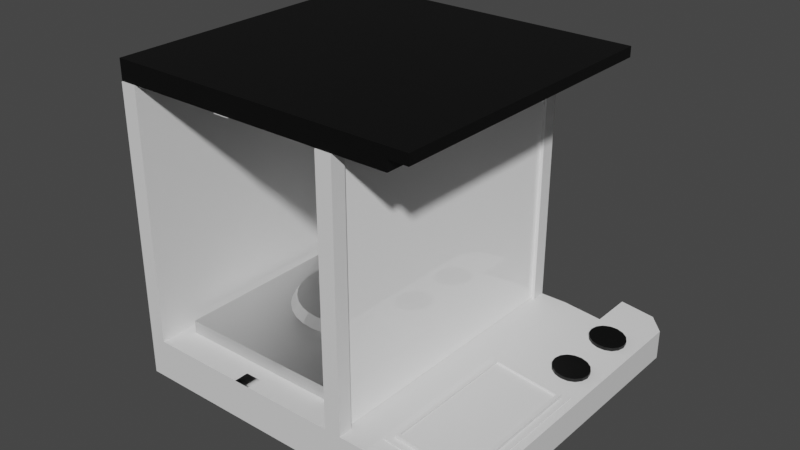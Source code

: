 # Source: Weighing_Scale_1_.blend  (saved by Blender 4.0.36; exported with 4.5.12 LTS)
import bpy
from mathutils import Matrix  # noqa: F401  (used for matrix-valued properties, if any)

bpy.ops.wm.read_factory_settings(use_empty=True)
scene = bpy.context.scene
scene.name = 'Scene'

# ---- materials (node trees are filled in below, after node groups)
mat_main_body = bpy.data.materials.new('Main_body')
mat_main_body.roughness = 0.5
mat_roof = bpy.data.materials.new('Roof')
mat_roof.diffuse_color = (0.0, 0.0, 0.0, 1.0)
mat_roof.roughness = 0.5
mat_metal = bpy.data.materials.new('Metal')
mat_metal.roughness = 0.4679
mat_metal.metallic = 1.0
mat_glass = bpy.data.materials.new('Glass')
mat_glass.diffuse_color = (1.0, 1.0, 1.0, 1.0)
mat_glass.roughness = 0.0
mat_base = bpy.data.materials.new('Base')
mat_base.diffuse_color = (0.4798, 0.4798, 0.4798, 1.0)
mat_base.roughness = 0.5
mat_display = bpy.data.materials.new('Display')
mat_display.diffuse_color = (0.05861, 0.1522, 0.1573, 1.0)
mat_display.roughness = 0.5
mat_buttons = bpy.data.materials.new('Buttons')
mat_buttons.diffuse_color = (0.02068, 0.02339, 0.1924, 1.0)
mat_buttons.roughness = 0.4083

# ---- material node trees
mat_main_body.use_nodes = True; mat_main_body.node_tree.nodes.clear()
_N = mat_main_body.node_tree.nodes; _L = mat_main_body.node_tree.links
n0 = _N.new('ShaderNodeBsdfPrincipled'); n0.name = 'Principled BSDF'; n0.location = (10, 300)
n0.distribution = 'GGX'
n0.subsurface_method = 'RANDOM_WALK_SKIN'
n0.inputs[3].default_value = 1.45
n0.inputs[27].default_value = (0.0, 0.0, 0.0, 1.0)
n0.inputs[28].default_value = 1.0
n1 = _N.new('ShaderNodeOutputMaterial'); n1.name = 'Material Output'; n1.location = (300, 300)
n2 = _N.new('ShaderNodeNormalMap'); n2.name = 'Normal Map'; n2.location = (-300, -300)
n2.label = 'Normal/Map'
n2.inputs[0].default_value = 0.0
_L.new(n0.outputs[0], n1.inputs[0])
_L.new(n2.outputs[0], n0.inputs[5])
n1.is_active_output = True
mat_roof.use_nodes = True; mat_roof.node_tree.nodes.clear()
_N = mat_roof.node_tree.nodes; _L = mat_roof.node_tree.links
n0 = _N.new('ShaderNodeBsdfPrincipled'); n0.name = 'Principled BSDF'; n0.location = (10, 300)
n0.distribution = 'GGX'
n0.subsurface_method = 'RANDOM_WALK_SKIN'
n0.inputs[0].default_value = (0.0, 0.0, 0.0, 1.0)
n0.inputs[3].default_value = 1.45
n0.inputs[27].default_value = (0.0, 0.0, 0.0, 1.0)
n0.inputs[28].default_value = 1.0
n1 = _N.new('ShaderNodeOutputMaterial'); n1.name = 'Material Output'; n1.location = (300, 300)
n2 = _N.new('ShaderNodeNormalMap'); n2.name = 'Normal Map'; n2.location = (-300, -300)
n2.label = 'Normal/Map'
n2.inputs[0].default_value = 0.0
_L.new(n0.outputs[0], n1.inputs[0])
_L.new(n2.outputs[0], n0.inputs[5])
n1.is_active_output = True
mat_metal.use_nodes = True; mat_metal.node_tree.nodes.clear()
_N = mat_metal.node_tree.nodes; _L = mat_metal.node_tree.links
n0 = _N.new('ShaderNodeBsdfPrincipled'); n0.name = 'Principled BSDF'; n0.location = (10, 300)
n0.distribution = 'GGX'
n0.subsurface_method = 'RANDOM_WALK_SKIN'
n0.inputs[1].default_value = 1.0
n0.inputs[2].default_value = 0.4679
n0.inputs[3].default_value = 1.45
n0.inputs[27].default_value = (0.0, 0.0, 0.0, 1.0)
n0.inputs[28].default_value = 1.0
n1 = _N.new('ShaderNodeOutputMaterial'); n1.name = 'Material Output'; n1.location = (300, 300)
n2 = _N.new('ShaderNodeNormalMap'); n2.name = 'Normal Map'; n2.location = (-300, -300)
n2.label = 'Normal/Map'
n2.inputs[0].default_value = 0.0
_L.new(n0.outputs[0], n1.inputs[0])
_L.new(n2.outputs[0], n0.inputs[5])
n1.is_active_output = True
mat_glass.use_nodes = True; mat_glass.node_tree.nodes.clear()
_N = mat_glass.node_tree.nodes; _L = mat_glass.node_tree.links
n0 = _N.new('ShaderNodeBsdfPrincipled'); n0.name = 'Principled BSDF'; n0.location = (10, 300)
n0.distribution = 'GGX'
n0.subsurface_method = 'RANDOM_WALK_SKIN'
n0.inputs[0].default_value = (1.0, 1.0, 1.0, 1.0)
n0.inputs[2].default_value = 0.0
n0.inputs[3].default_value = 1.45
n0.inputs[27].default_value = (0.0, 0.0, 0.0, 1.0)
n0.inputs[28].default_value = 1.0
n1 = _N.new('ShaderNodeOutputMaterial'); n1.name = 'Material Output'; n1.location = (300, 300)
n2 = _N.new('ShaderNodeNormalMap'); n2.name = 'Normal Map'; n2.location = (-300, -300)
n2.label = 'Normal/Map'
n2.inputs[0].default_value = 0.0
_L.new(n0.outputs[0], n1.inputs[0])
_L.new(n2.outputs[0], n0.inputs[5])
n1.is_active_output = True
mat_base.use_nodes = True; mat_base.node_tree.nodes.clear()
_N = mat_base.node_tree.nodes; _L = mat_base.node_tree.links
n0 = _N.new('ShaderNodeBsdfPrincipled'); n0.name = 'Principled BSDF'; n0.location = (10, 300)
n0.distribution = 'GGX'
n0.subsurface_method = 'RANDOM_WALK_SKIN'
n0.inputs[0].default_value = (0.4798, 0.4798, 0.4798, 1.0)
n0.inputs[3].default_value = 1.45
n0.inputs[27].default_value = (0.0, 0.0, 0.0, 1.0)
n0.inputs[28].default_value = 1.0
n1 = _N.new('ShaderNodeOutputMaterial'); n1.name = 'Material Output'; n1.location = (300, 300)
n2 = _N.new('ShaderNodeNormalMap'); n2.name = 'Normal Map'; n2.location = (-300, -300)
n2.label = 'Normal/Map'
n2.inputs[0].default_value = 0.0
_L.new(n0.outputs[0], n1.inputs[0])
_L.new(n2.outputs[0], n0.inputs[5])
n1.is_active_output = True
mat_display.use_nodes = True; mat_display.node_tree.nodes.clear()
_N = mat_display.node_tree.nodes; _L = mat_display.node_tree.links
n0 = _N.new('ShaderNodeBsdfPrincipled'); n0.name = 'Principled BSDF'; n0.location = (10, 300)
n0.distribution = 'GGX'
n0.subsurface_method = 'RANDOM_WALK_SKIN'
n0.inputs[0].default_value = (0.05861, 0.1522, 0.1573, 1.0)
n0.inputs[3].default_value = 1.45
n0.inputs[27].default_value = (0.0, 0.0, 0.0, 1.0)
n0.inputs[28].default_value = 1.0
n1 = _N.new('ShaderNodeOutputMaterial'); n1.name = 'Material Output'; n1.location = (300, 300)
n2 = _N.new('ShaderNodeNormalMap'); n2.name = 'Normal Map'; n2.location = (-300, -300)
n2.label = 'Normal/Map'
n2.inputs[0].default_value = 0.0
_L.new(n0.outputs[0], n1.inputs[0])
_L.new(n2.outputs[0], n0.inputs[5])
n1.is_active_output = True
mat_buttons.use_nodes = True; mat_buttons.node_tree.nodes.clear()
_N = mat_buttons.node_tree.nodes; _L = mat_buttons.node_tree.links
n0 = _N.new('ShaderNodeBsdfPrincipled'); n0.name = 'Principled BSDF'; n0.location = (10, 300)
n0.distribution = 'GGX'
n0.subsurface_method = 'RANDOM_WALK_SKIN'
n0.inputs[0].default_value = (0.02068, 0.02339, 0.1924, 1.0)
n0.inputs[2].default_value = 0.4083
n0.inputs[3].default_value = 1.45
n0.inputs[27].default_value = (0.0, 0.0, 0.0, 1.0)
n0.inputs[28].default_value = 1.0
n1 = _N.new('ShaderNodeOutputMaterial'); n1.name = 'Material Output'; n1.location = (300, 300)
n2 = _N.new('ShaderNodeNormalMap'); n2.name = 'Normal Map'; n2.location = (-300, -300)
n2.label = 'Normal/Map'
n2.inputs[0].default_value = 0.0
_L.new(n0.outputs[0], n1.inputs[0])
_L.new(n2.outputs[0], n0.inputs[5])
n1.is_active_output = True

# ---- world
world_world = bpy.data.worlds.new('World'); scene.world = world_world
world_world.use_nodes = True; world_world.node_tree.nodes.clear()
_N = world_world.node_tree.nodes; _L = world_world.node_tree.links
n0 = _N.new('ShaderNodeOutputWorld'); n0.name = 'World Output'; n0.location = (300, 300)
n1 = _N.new('ShaderNodeBackground'); n1.name = 'Background'; n1.location = (10, 300)
n1.inputs[0].default_value = (0.05088, 0.05088, 0.05088, 1.0)
_L.new(n1.outputs[0], n0.inputs[0])
n0.is_active_output = True
world_world.color = (0.05088, 0.05088, 0.05088)
world_world.use_sun_shadow = False
world_world.sun_shadow_jitter_overblur = 0.0

# ---- meshes
me_plane = bpy.data.meshes.new('Plane')
me_plane.from_pydata([(-77.24, 0.0, 100.0), (100.0, 0.0, 100.0), (-77.24, 0.0, -100.0), (100.0, 0.0, -100.0), (-77.24, 26.67, 100.0), (100.0, 26.67, 100.0), (-77.24, 26.67, -100.0), (100.0, 26.67, -100.0), (160.5, 0.0, 100.0), (160.5, 0.0, -100.0), (160.5, 19.91, 100.0), (160.5, 19.91, -100.0), (126.4, 0.0, 100.0), (126.4, 24.08, 100.0), (126.4, 24.08, -100.0), (126.4, 0.0, -100.0), (126.4, 0.0, 128.8), (126.4, 0.0, -128.8), (126.4, 24.08, 128.8), (126.4, 24.08, -128.8), (160.5, 19.91, -117.8), (149.4, 21.26, -128.8), (149.4, 0.0, -128.8), (160.5, -7.105e-13, -117.8), (160.5, 0.0, 117.8), (149.4, 0.0, 128.8), (149.4, 21.26, 128.8), (160.5, 19.91, 117.8), (-66.2, 0.0, 100.0), (-66.2, 0.0, -100.0), (-66.2, 26.67, 100.0), (-66.2, 26.67, -100.0), (-77.24, 194.6, -100.0), (-77.24, 194.6, 100.0), (-66.2, 194.6, -100.0), (-66.2, 194.6, 100.0), (-1.298, 0.0, 100.0), (9.538, 0.0, 100.0), (-1.298, 26.67, 100.0), (9.538, 26.67, 100.0), (9.538, 0.0, -100.0), (-1.298, 0.0, -100.0), (9.538, 26.67, -100.0), (-1.298, 26.67, -100.0), (71.12, 0.0, 100.0), (81.95, 0.0, 100.0), (71.12, 26.67, 100.0), (81.95, 26.67, 100.0), (81.95, 0.0, -100.0), (71.12, 0.0, -100.0), (81.95, 26.67, -100.0), (71.12, 26.67, -100.0), (-77.24, 0.0, -90.38), (-77.24, 0.0, 90.38), (100.0, 0.0, 90.38), (100.0, 0.0, -90.38), (-77.24, 26.67, -90.38), (-77.24, 26.67, 90.38), (100.0, 26.67, 90.38), (100.0, 26.67, -90.38), (160.5, 0.0, 90.38), (160.5, 0.0, -90.38), (160.5, 19.91, 90.38), (160.5, 19.91, -90.38), (126.4, 0.0, -90.38), (126.4, 0.0, 90.38), (126.4, 24.08, 90.38), (126.4, 24.08, -90.38), (-66.2, 26.67, 90.38), (-66.2, 26.67, -90.38), (-66.2, 0.0, -90.38), (-66.2, 0.0, 90.38), (-77.24, 194.6, -90.38), (-77.24, 194.6, 90.38), (-66.2, 194.6, 90.38), (-66.2, 194.6, -90.38), (-1.298, 26.67, 90.38), (-1.298, 26.67, -90.38), (9.538, 26.67, 90.38), (9.538, 26.67, -90.38), (-1.298, 0.0, -90.38), (-1.298, 0.0, 90.38), (9.538, 0.0, -90.38), (9.538, 0.0, 90.38), (71.12, 26.67, 90.38), (71.12, 26.67, -90.38), (81.95, 26.67, 90.38), (81.95, 26.67, -90.38), (71.12, 0.0, -90.38), (71.12, 0.0, 90.38), (81.95, 0.0, -90.38), (81.95, 0.0, 90.38), (-1.298, 194.6, 100.0), (9.538, 194.6, 100.0), (71.12, 194.6, 100.0), (81.95, 194.6, 100.0), (81.95, 194.6, -100.0), (71.12, 194.6, -100.0), (71.12, 194.6, -90.38), (81.95, 194.6, -90.38), (-1.298, 194.6, 90.38), (9.538, 194.6, 90.38), (71.12, 194.6, 90.38), (81.95, 194.6, 90.38), (-77.33, 194.9, 99.56), (-77.33, 194.9, -99.93), (-77.33, 208.3, 99.56), (129.8, 208.3, 99.56), (-77.33, 208.3, -99.93), (129.8, 208.3, -99.93), (-77.33, 201.6, -99.93), (129.8, 201.6, -99.93), (129.8, 201.6, 99.56), (-77.33, 201.6, 99.56), (116.9, 194.9, 99.56), (116.9, 194.9, -99.93), (116.9, 201.6, -99.93), (116.9, 201.6, 99.56), (-58.84, 26.68, 80.17), (70.66, 26.68, 80.17), (-58.84, 26.68, -78.81), (70.66, 26.68, -78.81), (-58.84, 35.49, 80.17), (70.66, 35.49, 80.17), (-58.84, 35.49, -78.81), (70.66, 35.49, -78.81), (8.982, 40.07, -41.83), (8.982, 46.41, -37.63), (17.45, 40.07, -41.0), (16.63, 46.41, -36.88), (25.58, 40.07, -38.53), (23.98, 46.41, -34.65), (33.08, 40.07, -34.52), (30.75, 46.41, -31.03), (39.66, 40.07, -29.13), (36.69, 46.41, -26.16), (45.05, 40.07, -22.55), (41.56, 46.41, -20.22), (49.06, 40.07, -15.05), (45.18, 46.41, -13.44), (51.53, 40.07, -6.912), (47.41, 46.41, -6.093), (52.37, 40.07, 1.551), (48.17, 46.41, 1.551), (51.53, 40.07, 10.02), (47.41, 46.41, 9.196), (49.06, 40.07, 18.15), (45.18, 46.41, 16.55), (45.05, 40.07, 25.65), (41.56, 46.41, 23.32), (39.66, 40.07, 32.23), (36.69, 46.41, 29.26), (33.08, 40.07, 37.62), (30.75, 46.41, 34.13), (25.58, 40.07, 41.63), (23.98, 46.41, 37.75), (17.45, 40.07, 44.1), (16.63, 46.41, 39.98), (8.982, 40.07, 44.93), (8.982, 46.41, 40.74), (0.5184, 40.07, 44.1), (1.337, 46.41, 39.98), (-7.62, 40.07, 41.63), (-6.014, 46.41, 37.75), (-15.12, 40.07, 37.62), (-12.79, 46.41, 34.13), (-21.69, 40.07, 32.23), (-18.73, 46.41, 29.26), (-27.09, 40.07, 25.65), (-23.6, 46.41, 23.32), (-31.1, 40.07, 18.15), (-27.22, 46.41, 16.55), (-33.57, 40.07, 10.02), (-29.45, 46.41, 9.196), (-34.4, 40.07, 1.551), (-30.2, 46.41, 1.551), (-33.57, 40.07, -6.912), (-29.45, 46.41, -6.093), (-31.1, 40.07, -15.05), (-27.22, 46.41, -13.44), (-27.09, 40.07, -22.55), (-23.6, 46.41, -20.22), (-21.69, 40.07, -29.13), (-18.73, 46.41, -26.16), (-15.12, 40.07, -34.52), (-12.79, 46.41, -31.03), (-7.62, 40.07, -38.53), (-6.014, 46.41, -34.65), (0.5184, 40.07, -41.0), (1.337, 46.41, -36.88), (8.982, 34.71, -34.75), (8.982, 41.21, -34.75), (16.06, 34.71, -34.05), (16.06, 41.21, -34.05), (22.87, 34.71, -31.98), (22.87, 41.21, -31.98), (29.15, 34.71, -28.63), (29.15, 41.21, -28.63), (34.65, 34.71, -24.11), (34.65, 41.21, -24.11), (39.16, 34.71, -18.61), (39.16, 41.21, -18.61), (42.52, 34.71, -12.34), (42.52, 41.21, -12.34), (44.58, 34.71, -5.53), (44.58, 41.21, -5.53), (45.28, 34.71, 1.551), (45.28, 41.21, 1.551), (44.58, 34.71, 8.633), (44.58, 41.21, 8.633), (42.52, 34.71, 15.44), (42.52, 41.21, 15.44), (39.16, 34.71, 21.72), (39.16, 41.21, 21.72), (34.65, 34.71, 27.22), (34.65, 41.21, 27.22), (29.15, 34.71, 31.73), (29.15, 41.21, 31.73), (22.87, 34.71, 35.09), (22.87, 41.21, 35.09), (16.06, 34.71, 37.15), (16.06, 41.21, 37.15), (8.982, 34.71, 37.85), (8.982, 41.21, 37.85), (1.901, 34.71, 37.15), (1.901, 41.21, 37.15), (-4.908, 34.71, 35.09), (-4.908, 41.21, 35.09), (-11.18, 34.71, 31.73), (-11.18, 41.21, 31.73), (-16.68, 34.71, 27.22), (-16.68, 41.21, 27.22), (-21.2, 34.71, 21.72), (-21.2, 41.21, 21.72), (-24.55, 34.71, 15.44), (-24.55, 41.21, 15.44), (-26.62, 34.71, 8.633), (-26.62, 41.21, 8.633), (-27.32, 34.71, 1.551), (-27.32, 41.21, 1.551), (-26.62, 34.71, -5.53), (-26.62, 41.21, -5.53), (-24.55, 34.71, -12.34), (-24.55, 41.21, -12.34), (-21.2, 34.71, -18.61), (-21.2, 41.21, -18.61), (-16.68, 34.71, -24.11), (-16.68, 41.21, -24.11), (-11.18, 34.71, -28.63), (-11.18, 41.21, -28.63), (-4.908, 34.71, -31.98), (-4.908, 41.21, -31.98), (1.901, 34.71, -34.05), (1.901, 41.21, -34.05), (7.872, 26.92, -94.03), (72.43, 26.92, -94.03), (72.43, 194.6, -94.03), (7.872, 26.92, -97.54), (72.43, 26.92, -97.54), (72.43, 194.6, -97.54), (-65.9, 26.92, -94.03), (-1.344, 26.92, -94.03), (-65.9, 194.6, -94.03), (-65.9, 26.92, -97.54), (-1.344, 26.92, -97.54), (-65.9, 194.6, -97.54), (76.22, 26.92, -91.71), (76.22, 26.92, 93.46), (76.22, 194.6, -91.71), (76.22, 194.6, 93.46), (79.73, 26.92, -91.71), (79.73, 26.92, 93.46), (79.73, 194.6, -91.71), (79.73, 194.6, 93.46), (118.4, 24.55, 45.09), (144.2, 21.66, 45.09), (144.2, 21.66, -42.66), (118.4, 24.55, -42.66), (118.4, 24.55, -8.836), (144.2, 21.66, -8.836), (118.4, 24.55, 37.41), (144.2, 21.66, 37.41), (101.5, 26.41, 85.79), (155.4, 20.26, 85.79), (101.5, 26.41, -18.89), (155.4, 20.26, -18.89), (105.5, 26.97, -14.14), (105.5, 26.97, 81.04), (151.6, 21.72, 81.04), (151.6, 21.72, -14.14), (101.6, 27.42, -18.89), (101.6, 27.42, 85.79), (155.5, 21.27, 85.79), (155.5, 21.27, -18.89), (107.7, 29.16, -11.81), (107.7, 29.16, 78.71), (149.9, 24.34, 78.71), (149.9, 24.34, -11.81), (105.8, 29.38, -14.14), (105.8, 29.38, 81.04), (151.8, 24.13, 81.04), (151.8, 24.13, -14.14), (107.5, 27.68, -11.81), (107.5, 27.68, 78.71), (149.7, 22.86, 78.71), (149.7, 22.86, -11.81), (141.0, 21.98, -53.73), (141.3, 24.46, -53.73), (145.6, 21.51, -52.82), (145.8, 23.99, -52.82), (149.4, 21.11, -50.23), (149.7, 23.6, -50.23), (152.0, 20.85, -46.37), (152.2, 23.33, -46.37), (152.9, 20.75, -41.81), (153.1, 23.24, -41.81), (151.9, 20.85, -37.26), (152.2, 23.33, -37.26), (149.4, 21.11, -33.4), (149.6, 23.59, -33.4), (145.5, 21.5, -30.82), (145.8, 23.98, -30.82), (141.0, 21.97, -29.92), (141.3, 24.45, -29.92), (136.5, 22.43, -30.83), (136.7, 24.91, -30.83), (132.6, 22.83, -33.42), (132.9, 25.31, -33.42), (130.1, 23.09, -37.28), (130.3, 25.57, -37.28), (129.2, 23.19, -41.84), (129.4, 25.67, -41.84), (130.1, 23.1, -46.39), (130.3, 25.58, -46.39), (132.7, 22.83, -50.25), (132.9, 25.32, -50.25), (136.5, 22.44, -52.83), (136.8, 24.92, -52.82), (141.0, 22.2, 100.3), (141.3, 24.23, 100.3), (144.8, 21.82, 101.0), (145.0, 23.85, 101.0), (147.9, 21.49, 103.2), (148.1, 23.53, 103.2), (150.0, 21.28, 106.3), (150.2, 23.31, 106.3), (150.7, 21.2, 110.1), (150.9, 23.23, 110.1), (150.0, 21.27, 113.8), (150.2, 23.31, 113.8), (147.9, 21.49, 116.9), (148.1, 23.52, 116.9), (144.7, 21.81, 119.0), (144.9, 23.84, 119.1), (141.0, 22.19, 119.8), (141.2, 24.22, 119.8), (137.3, 22.57, 119.0), (137.5, 24.61, 119.0), (134.2, 22.9, 116.9), (134.4, 24.93, 116.9), (132.1, 23.11, 113.8), (132.3, 25.15, 113.8), (131.3, 23.19, 110.0), (131.6, 25.22, 110.0), (132.1, 23.12, 106.3), (132.3, 25.15, 106.3), (134.2, 22.9, 103.1), (134.4, 24.93, 103.1), (137.3, 22.58, 101.0), (137.5, 24.61, 101.0), (141.0, 21.98, -96.57), (141.3, 24.46, -96.57), (145.6, 21.51, -95.66), (145.8, 23.99, -95.66), (149.4, 21.11, -93.08), (149.7, 23.6, -93.07), (152.0, 20.85, -89.21), (152.2, 23.33, -89.21), (152.9, 20.75, -84.66), (153.1, 23.24, -84.65), (151.9, 20.85, -80.1), (152.2, 23.33, -80.1), (149.4, 21.11, -76.24), (149.6, 23.59, -76.24), (145.5, 21.5, -73.67), (145.8, 23.98, -73.67), (141.0, 21.97, -72.77), (141.3, 24.45, -72.77), (136.5, 22.43, -73.68), (136.7, 24.91, -73.68), (132.6, 22.83, -76.26), (132.9, 25.31, -76.26), (130.1, 23.09, -80.13), (130.3, 25.57, -80.12), (129.2, 23.19, -84.68), (129.4, 25.67, -84.68), (130.1, 23.1, -89.23), (130.3, 25.58, -89.23), (132.7, 22.83, -93.09), (132.9, 25.32, -93.09), (136.5, 22.44, -95.67), (136.8, 24.92, -95.67)], [], [(90, 48, 3, 55), (87, 59, 7, 50), (29, 2, 6, 31), (45, 1, 5, 47), (53, 0, 4, 57), (61, 9, 11, 63), (66, 13, 10, 62), (64, 15, 9, 61), (9, 15, 17, 22, 23), (3, 7, 14, 15), (55, 3, 15, 64), (58, 5, 13, 66), (5, 1, 12, 13), (12, 8, 24, 25, 16), (14, 11, 20, 21, 19), (8, 10, 27, 24), (18, 16, 25, 26), (15, 14, 19, 17), (11, 9, 23, 20), (13, 12, 16, 18), (10, 13, 18, 26, 27), (20, 23, 22, 21), (24, 27, 26, 25), (17, 19, 21, 22), (0, 28, 30, 4), (41, 29, 31, 43), (31, 6, 32, 34), (52, 2, 29, 70), (72, 75, 34, 32), (69, 31, 34, 75), (4, 30, 35, 33), (57, 4, 33, 73), (49, 40, 42, 51), (40, 41, 43, 42), (28, 36, 38, 30), (36, 37, 39, 38), (69, 77, 43, 31), (85, 87, 99, 98), (70, 29, 41, 80), (80, 41, 40, 82), (3, 48, 50, 7), (48, 49, 51, 50), (37, 44, 46, 39), (44, 45, 47, 46), (79, 85, 51, 42), (82, 40, 49, 88), (88, 49, 48, 90), (44, 89, 91, 45), (89, 88, 90, 91), (37, 83, 89, 44), (83, 82, 88, 89), (86, 84, 102, 103), (84, 86, 87, 85), (39, 46, 84, 78), (78, 84, 85, 79), (36, 81, 83, 37), (81, 80, 82, 83), (28, 71, 81, 36), (71, 70, 80, 81), (50, 51, 97, 96), (76, 78, 79, 77), (30, 38, 76, 68), (68, 76, 77, 69), (6, 56, 72, 32), (56, 57, 73, 72), (30, 68, 74, 35), (68, 69, 75, 74), (33, 35, 74, 73), (73, 74, 75, 72), (0, 53, 71, 28), (53, 52, 70, 71), (7, 59, 67, 14), (59, 58, 66, 67), (1, 54, 65, 12), (54, 55, 64, 65), (12, 65, 60, 8), (65, 64, 61, 60), (14, 67, 63, 11), (67, 66, 62, 63), (8, 60, 62, 10), (60, 61, 63, 62), (2, 52, 56, 6), (52, 53, 57, 56), (47, 5, 58, 86), (86, 58, 59, 87), (45, 91, 54, 1), (91, 90, 55, 54), (98, 99, 96, 97), (94, 95, 103, 102), (92, 93, 101, 100), (46, 47, 95, 94), (84, 46, 94, 102), (51, 85, 98, 97), (87, 50, 96, 99), (47, 86, 103, 95), (104, 105, 115, 114), (106, 107, 109, 108), (111, 116, 110, 108, 109), (113, 117, 112, 107, 106), (112, 111, 109, 107), (110, 113, 106, 108), (105, 104, 113, 110), (111, 112, 117, 116), (104, 114, 117, 113), (114, 115, 116, 117), (115, 105, 110, 116), (118, 120, 121, 119), (122, 123, 125, 124), (119, 121, 125, 123), (120, 118, 122, 124), (121, 120, 124, 125), (118, 119, 123, 122), (126, 127, 129, 128), (128, 129, 131, 130), (130, 131, 133, 132), (132, 133, 135, 134), (134, 135, 137, 136), (136, 137, 139, 138), (138, 139, 141, 140), (140, 141, 143, 142), (142, 143, 145, 144), (144, 145, 147, 146), (146, 147, 149, 148), (148, 149, 151, 150), (150, 151, 153, 152), (152, 153, 155, 154), (154, 155, 157, 156), (156, 157, 159, 158), (158, 159, 161, 160), (160, 161, 163, 162), (162, 163, 165, 164), (164, 165, 167, 166), (166, 167, 169, 168), (168, 169, 171, 170), (170, 171, 173, 172), (172, 173, 175, 174), (174, 175, 177, 176), (176, 177, 179, 178), (178, 179, 181, 180), (180, 181, 183, 182), (182, 183, 185, 184), (184, 185, 187, 186), (129, 127, 189, 187, 185, 183, 181, 179, 177, 175, 173, 171, 169, 167, 165, 163, 161, 159, 157, 155, 153, 151, 149, 147, 145, 143, 141, 139, 137, 135, 133, 131), (186, 187, 189, 188), (188, 189, 127, 126), (126, 128, 130, 132, 134, 136, 138, 140, 142, 144, 146, 148, 150, 152, 154, 156, 158, 160, 162, 164, 166, 168, 170, 172, 174, 176, 178, 180, 182, 184, 186, 188), (190, 191, 193, 192), (192, 193, 195, 194), (194, 195, 197, 196), (196, 197, 199, 198), (198, 199, 201, 200), (200, 201, 203, 202), (202, 203, 205, 204), (204, 205, 207, 206), (206, 207, 209, 208), (208, 209, 211, 210), (210, 211, 213, 212), (212, 213, 215, 214), (214, 215, 217, 216), (216, 217, 219, 218), (218, 219, 221, 220), (220, 221, 223, 222), (222, 223, 225, 224), (224, 225, 227, 226), (226, 227, 229, 228), (228, 229, 231, 230), (230, 231, 233, 232), (232, 233, 235, 234), (234, 235, 237, 236), (236, 237, 239, 238), (238, 239, 241, 240), (240, 241, 243, 242), (242, 243, 245, 244), (244, 245, 247, 246), (246, 247, 249, 248), (248, 249, 251, 250), (193, 191, 253, 251, 249, 247, 245, 243, 241, 239, 237, 235, 233, 231, 229, 227, 225, 223, 221, 219, 217, 215, 213, 211, 209, 207, 205, 203, 201, 199, 197, 195), (250, 251, 253, 252), (252, 253, 191, 190), (190, 192, 194, 196, 198, 200, 202, 204, 206, 208, 210, 212, 214, 216, 218, 220, 222, 224, 226, 228, 230, 232, 234, 236, 238, 240, 242, 244, 246, 248, 250, 252), (255, 256, 259, 258), (262, 260, 263, 265), (266, 268, 269, 267), (270, 271, 273, 272), (269, 268, 272, 273), (266, 267, 271, 270), (267, 269, 273, 271), (268, 266, 270, 272), (274, 280, 281, 275), (280, 278, 279, 281), (278, 277, 276, 279), (282, 284, 285, 283), (288, 289, 301, 300), (285, 284, 290, 293), (282, 283, 292, 291), (283, 285, 293, 292), (284, 282, 291, 290), (287, 286, 290, 291), (288, 287, 291, 292), (289, 288, 292, 293), (286, 289, 293, 290), (294, 295, 303, 302), (286, 287, 299, 298), (289, 286, 298, 301), (287, 288, 300, 299), (295, 294, 298, 299), (296, 295, 299, 300), (297, 296, 300, 301), (294, 297, 301, 298), (303, 304, 305, 302), (297, 294, 302, 305), (295, 296, 304, 303), (296, 297, 305, 304), (306, 307, 309, 308), (308, 309, 311, 310), (310, 311, 313, 312), (312, 313, 315, 314), (314, 315, 317, 316), (316, 317, 319, 318), (318, 319, 321, 320), (320, 321, 323, 322), (322, 323, 325, 324), (324, 325, 327, 326), (326, 327, 329, 328), (328, 329, 331, 330), (330, 331, 333, 332), (332, 333, 335, 334), (309, 307, 337, 335, 333, 331, 329, 327, 325, 323, 321, 319, 317, 315, 313, 311), (334, 335, 337, 336), (336, 337, 307, 306), (306, 308, 310, 312, 314, 316, 318, 320, 322, 324, 326, 328, 330, 332, 334, 336), (338, 339, 341, 340), (340, 341, 343, 342), (342, 343, 345, 344), (344, 345, 347, 346), (346, 347, 349, 348), (348, 349, 351, 350), (350, 351, 353, 352), (352, 353, 355, 354), (354, 355, 357, 356), (356, 357, 359, 358), (358, 359, 361, 360), (360, 361, 363, 362), (362, 363, 365, 364), (364, 365, 367, 366), (341, 339, 369, 367, 365, 363, 361, 359, 357, 355, 353, 351, 349, 347, 345, 343), (366, 367, 369, 368), (368, 369, 339, 338), (338, 340, 342, 344, 346, 348, 350, 352, 354, 356, 358, 360, 362, 364, 366, 368), (370, 371, 373, 372), (372, 373, 375, 374), (374, 375, 377, 376), (376, 377, 379, 378), (378, 379, 381, 380), (380, 381, 383, 382), (382, 383, 385, 384), (384, 385, 387, 386), (386, 387, 389, 388), (388, 389, 391, 390), (390, 391, 393, 392), (392, 393, 395, 394), (394, 395, 397, 396), (396, 397, 399, 398), (373, 371, 401, 399, 397, 395, 393, 391, 389, 387, 385, 383, 381, 379, 377, 375), (398, 399, 401, 400), (400, 401, 371, 370), (370, 372, 374, 376, 378, 380, 382, 384, 386, 388, 390, 392, 394, 396, 398, 400)])
me_plane.polygons.foreach_set('use_smooth', [True] * 267)
me_plane.polygons.foreach_set('material_index', [0, 0, 0, 0, 0, 0, 0, 0, 0, 0, 0, 0, 0, 0, 0, 0, 0, 0, 0, 0, 0, 0, 0, 0, 0, 0, 0, 0, 0, 0, 0, 0, 0, 0, 0, 0, 0, 0, 0, 0, 0, 0, 0, 0, 0, 0, 0, 0, 0, 0, 0, 0, 0, 0, 0, 0, 0, 0, 0, 0, 0, 0, 0, 0, 0, 0, 0, 0, 0, 0, 0, 0, 0, 0, 0, 0, 0, 0, 0, 0, 0, 0, 0, 0, 0, 0, 0, 0, 0, 0, 0, 0, 0, 0, 0, 1, 1, 1, 1, 1, 1, 1, 1, 1, 1, 1, 2, 2, 2, 2, 2, 2, 2, 2, 2, 2, 2, 2, 2, 2, 2, 2, 2, 2, 2, 2, 2, 2, 2, 2, 2, 2, 2, 2, 2, 2, 2, 2, 2, 2, 2, 2, 2, 2, 2, 2, 2, 2, 2, 2, 2, 2, 2, 2, 2, 2, 2, 2, 2, 2, 2, 2, 2, 2, 2, 2, 2, 2, 2, 2, 2, 2, 2, 2, 2, 2, 2, 2, 2, 2, 3, 3, 3, 3, 3, 3, 3, 3, 4, 4, 4, 0, 0, 0, 0, 0, 0, 0, 0, 0, 0, 0, 0, 0, 0, 0, 0, 0, 0, 0, 0, 0, 0, 1, 1, 1, 1, 1, 1, 1, 1, 1, 1, 1, 1, 1, 1, 1, 1, 1, 1, 1, 1, 1, 1, 1, 1, 1, 1, 1, 1, 1, 1, 1, 1, 1, 1, 1, 1, 1, 1, 1, 1, 1, 1, 1, 1, 1, 1, 1, 1, 1, 1, 1, 1, 1, 1])
_k = set([(0, 4), (0, 28), (0, 53), (1, 12), (1, 45), (2, 6), (2, 29), (2, 52), (3, 15), (3, 48), (4, 33), (5, 13), (5, 47), (5, 58), (6, 32), (7, 14), (7, 50), (7, 59), (8, 24), (8, 60), (9, 23), (9, 61), (10, 27), (10, 62), (11, 20), (11, 63), (12, 13), (12, 16), (13, 18), (13, 66), (14, 15), (14, 19), (14, 67), (15, 17), (16, 18), (16, 25), (17, 19), (17, 22), (18, 26), (19, 21), (20, 21), (20, 23), (21, 22), (22, 23), (24, 25), (24, 27), (25, 26), (26, 27), (28, 36), (29, 41), (30, 35), (30, 38), (30, 68), (31, 34), (31, 43), (31, 69), (32, 34), (32, 72), (33, 35), (33, 73), (34, 75), (35, 74), (36, 37), (36, 38), (37, 44), (39, 46), (40, 41), (40, 42), (40, 49), (42, 51), (44, 45), (46, 84), (46, 94), (47, 86), (47, 95), (48, 49), (50, 87), (50, 96), (51, 85), (51, 97), (52, 53), (58, 59), (60, 61), (62, 63), (66, 67), (68, 69), (72, 73), (74, 75), (84, 86), (84, 102), (85, 87), (85, 98), (86, 103), (87, 99), (94, 95), (94, 102), (95, 103), (96, 97), (96, 99), (97, 98), (98, 99), (102, 103), (104, 105), (104, 113), (104, 114), (105, 110), (105, 115), (106, 107), (106, 108), (106, 113), (107, 109), (107, 112), (108, 109), (108, 110), (109, 111), (111, 112), (111, 116), (112, 117), (114, 115), (114, 117), (115, 116), (116, 117), (118, 119), (118, 120), (118, 122), (119, 121), (119, 123), (120, 121), (120, 124), (121, 125), (122, 123), (122, 124), (123, 125), (124, 125), (126, 127), (126, 128), (126, 188), (127, 129), (127, 189), (128, 129), (128, 130), (129, 131), (130, 131), (130, 132), (131, 133), (132, 133), (132, 134), (133, 135), (134, 135), (134, 136), (135, 137), (136, 137), (136, 138), (137, 139), (138, 139), (138, 140), (139, 141), (140, 141), (140, 142), (141, 143), (142, 143), (142, 144), (143, 145), (144, 145), (144, 146), (145, 147), (146, 147), (146, 148), (147, 149), (148, 149), (148, 150), (149, 151), (150, 151), (150, 152), (151, 153), (152, 153), (152, 154), (153, 155), (154, 155), (154, 156), (155, 157), (156, 157), (156, 158), (157, 159), (158, 159), (158, 160), (159, 161), (160, 161), (160, 162), (161, 163), (162, 163), (162, 164), (163, 165), (164, 165), (164, 166), (165, 167), (166, 167), (166, 168), (167, 169), (168, 169), (168, 170), (169, 171), (170, 171), (170, 172), (171, 173), (172, 173), (172, 174), (173, 175), (174, 175), (174, 176), (175, 177), (176, 177), (176, 178), (177, 179), (178, 179), (178, 180), (179, 181), (180, 181), (180, 182), (181, 183), (182, 183), (182, 184), (183, 185), (184, 185), (184, 186), (185, 187), (186, 187), (186, 188), (187, 189), (188, 189), (190, 191), (190, 192), (190, 252), (191, 193), (191, 253), (192, 193), (192, 194), (193, 195), (194, 195), (194, 196), (195, 197), (196, 197), (196, 198), (197, 199), (198, 199), (198, 200), (199, 201), (200, 201), (200, 202), (201, 203), (202, 203), (202, 204), (203, 205), (204, 205), (204, 206), (205, 207), (206, 207), (206, 208), (207, 209), (208, 209), (208, 210), (209, 211), (210, 211), (210, 212), (211, 213), (212, 213), (212, 214), (213, 215), (214, 215), (214, 216), (215, 217), (216, 217), (216, 218), (217, 219), (218, 219), (218, 220), (219, 221), (220, 221), (220, 222), (221, 223), (222, 223), (222, 224), (223, 225), (224, 225), (224, 226), (225, 227), (226, 227), (226, 228), (227, 229), (228, 229), (228, 230), (229, 231), (230, 231), (230, 232), (231, 233), (232, 233), (232, 234), (233, 235), (234, 235), (234, 236), (235, 237), (236, 237), (236, 238), (237, 239), (238, 239), (238, 240), (239, 241), (240, 241), (240, 242), (241, 243), (242, 243), (242, 244), (243, 245), (244, 245), (244, 246), (245, 247), (246, 247), (246, 248), (247, 249), (248, 249), (248, 250), (249, 251), (250, 251), (250, 252), (251, 253), (252, 253), (266, 267), (266, 268), (266, 270), (267, 269), (267, 271), (268, 269), (268, 272), (269, 273), (270, 271), (270, 272), (271, 273), (272, 273), (282, 283), (282, 284), (282, 291), (283, 285), (283, 292), (284, 285), (284, 290), (285, 293), (286, 287), (286, 289), (286, 298), (287, 288), (287, 299), (288, 289), (288, 300), (289, 301), (290, 291), (290, 293), (291, 292), (292, 293), (294, 295), (294, 297), (294, 302), (295, 296), (295, 303), (296, 297), (296, 304), (297, 305), (298, 299), (298, 301), (299, 300), (300, 301), (302, 303), (302, 305), (303, 304), (304, 305), (306, 307), (306, 308), (306, 336), (307, 309), (307, 337), (308, 309), (308, 310), (309, 311), (310, 311), (310, 312), (311, 313), (312, 313), (312, 314), (313, 315), (314, 315), (314, 316), (315, 317), (316, 317), (316, 318), (317, 319), (318, 319), (318, 320), (319, 321), (320, 321), (320, 322), (321, 323), (322, 323), (322, 324), (323, 325), (324, 325), (324, 326), (325, 327), (326, 327), (326, 328), (327, 329), (328, 329), (328, 330), (329, 331), (330, 331), (330, 332), (331, 333), (332, 333), (332, 334), (333, 335), (334, 335), (334, 336), (335, 337), (336, 337), (338, 339), (338, 340), (338, 368), (339, 341), (339, 369), (340, 341), (340, 342), (341, 343), (342, 343), (342, 344), (343, 345), (344, 345), (344, 346), (345, 347), (346, 347), (346, 348), (347, 349), (348, 349), (348, 350), (349, 351), (350, 351), (350, 352), (351, 353), (352, 353), (352, 354), (353, 355), (354, 355), (354, 356), (355, 357), (356, 357), (356, 358), (357, 359), (358, 359), (358, 360), (359, 361), (360, 361), (360, 362), (361, 363), (362, 363), (362, 364), (363, 365), (364, 365), (364, 366), (365, 367), (366, 367), (366, 368), (367, 369), (368, 369), (370, 371), (370, 372), (370, 400), (371, 373), (371, 401), (372, 373), (372, 374), (373, 375), (374, 375), (374, 376), (375, 377), (376, 377), (376, 378), (377, 379), (378, 379), (378, 380), (379, 381), (380, 381), (380, 382), (381, 383), (382, 383), (382, 384), (383, 385), (384, 385), (384, 386), (385, 387), (386, 387), (386, 388), (387, 389), (388, 389), (388, 390), (389, 391), (390, 391), (390, 392), (391, 393), (392, 393), (392, 394), (393, 395), (394, 395), (394, 396), (395, 397), (396, 397), (396, 398), (397, 399), (398, 399), (398, 400), (399, 401), (400, 401)])
me_plane.attributes.new('sharp_edge', 'BOOLEAN', 'EDGE').data.foreach_set('value', [ (min(e.vertices), max(e.vertices)) in _k for e in me_plane.edges])
_uv = me_plane.uv_layers.new(name='UVMap')
_uv.uv.foreach_set('vector', [0.8262, 0.6667, 0.8262, 1.0, 1.0, 1.0, 1.0, 0.6667, 0.8262, 0.6667, 1.0, 0.6667, 1.0, 1.0, 0.8262, 1.0, 0.06331, 1.0, 0.0, 1.0, 0.0, 1.0, 0.06331, 1.0, 0.8262, 0.0, 1.0, 0.0, 1.0, 0.0, 0.8262, 0.0, 0.0, 0.3333, 0.0, 0.0, 0.0, 0.0, 0.0, 0.3333, 1.0, 0.6667, 1.0, 1.0, 1.0, 1.0, 1.0, 0.6667, 1.0, 0.3333, 1.0, 0.0, 1.0, 0.0, 1.0, 0.3333, 1.0, 0.6667, 1.0, 1.0, 1.0, 1.0, 1.0, 0.6667, 1.0, 1.0, 1.0, 1.0, 1.0, 1.0, 1.0, 1.0, 1.0, 1.0, 1.0, 1.0, 1.0, 1.0, 1.0, 1.0, 1.0, 1.0, 1.0, 0.6667, 1.0, 1.0, 1.0, 1.0, 1.0, 0.6667, 1.0, 0.3333, 1.0, 0.0, 1.0, 0.0, 1.0, 0.3333, 1.0, 0.0, 1.0, 0.0, 1.0, 0.0, 1.0, 0.0, 1.0, 0.0, 1.0, 0.0, 1.0, 0.0, 1.0, 0.0, 1.0, 0.0, 1.0, 1.0, 1.0, 1.0, 1.0, 1.0, 1.0, 1.0, 1.0, 1.0, 1.0, 0.0, 1.0, 0.0, 1.0, 0.0, 1.0, 0.0, 1.0, 0.0, 1.0, 0.0, 1.0, 0.0, 1.0, 0.0, 1.0, 1.0, 1.0, 1.0, 1.0, 1.0, 1.0, 1.0, 1.0, 1.0, 1.0, 1.0, 1.0, 1.0, 1.0, 1.0, 1.0, 0.0, 1.0, 0.0, 1.0, 0.0, 1.0, 0.0, 1.0, 0.0, 1.0, 0.0, 1.0, 0.0, 1.0, 0.0, 1.0, 0.0, 1.0, 1.0, 1.0, 1.0, 1.0, 1.0, 1.0, 1.0, 1.0, 0.0, 1.0, 0.0, 1.0, 0.0, 1.0, 0.0, 1.0, 1.0, 1.0, 1.0, 1.0, 1.0, 1.0, 1.0, 0.0, 0.0, 0.06331, 0.0, 0.06331, 0.0, 0.0, 0.0, 0.1663, 1.0, 0.06331, 1.0, 0.06331, 1.0, 0.1663, 1.0, 0.06331, 1.0, 0.0, 1.0, 0.0, 1.0, 0.06331, 1.0, 0.0, 0.6667, 0.0, 1.0, 0.06331, 1.0, 0.06331, 0.6667, 0.0, 0.6667, 0.06331, 0.6667, 0.06331, 1.0, 0.0, 1.0, 0.06331, 0.6667, 0.06331, 1.0, 0.06331, 1.0, 0.06331, 0.6667, 0.0, 0.0, 0.06331, 0.0, 0.06331, 0.0, 0.0, 0.0, 0.0, 0.3333, 0.0, 0.0, 0.0, 0.0, 0.0, 0.3333, 0.6523, 1.0, 0.4785, 1.0, 0.4785, 1.0, 0.6523, 1.0, 0.4785, 1.0, 0.1663, 1.0, 0.1663, 1.0, 0.4785, 1.0, 0.06331, 0.0, 0.1663, 0.0, 0.1663, 0.0, 0.06331, 0.0, 0.1663, 0.0, 0.4785, 0.0, 0.4785, 0.0, 0.1663, 0.0, 0.06331, 0.6667, 0.1663, 0.6667, 0.1663, 1.0, 0.06331, 1.0, 0.6523, 0.6667, 0.8262, 0.6667, 0.8262, 0.6667, 0.6523, 0.6667, 0.06331, 0.6667, 0.06331, 1.0, 0.1663, 1.0, 0.1663, 0.6667, 0.1663, 0.6667, 0.1663, 1.0, 0.4785, 1.0, 0.4785, 0.6667, 1.0, 1.0, 0.8262, 1.0, 0.8262, 1.0, 1.0, 1.0, 0.8262, 1.0, 0.6523, 1.0, 0.6523, 1.0, 0.8262, 1.0, 0.4785, 0.0, 0.6523, 0.0, 0.6523, 0.0, 0.4785, 0.0, 0.6523, 0.0, 0.8262, 0.0, 0.8262, 0.0, 0.6523, 0.0, 0.4785, 0.6667, 0.6523, 0.6667, 0.6523, 1.0, 0.4785, 1.0, 0.4785, 0.6667, 0.4785, 1.0, 0.6523, 1.0, 0.6523, 0.6667, 0.6523, 0.6667, 0.6523, 1.0, 0.8262, 1.0, 0.8262, 0.6667, 0.6523, 0.0, 0.6523, 0.3333, 0.8262, 0.3333, 0.8262, 0.0, 0.6523, 0.3333, 0.6523, 0.6667, 0.8262, 0.6667, 0.8262, 0.3333, 0.4785, 0.0, 0.4785, 0.3333, 0.6523, 0.3333, 0.6523, 0.0, 0.4785, 0.3333, 0.4785, 0.6667, 0.6523, 0.6667, 0.6523, 0.3333, 0.8262, 0.3333, 0.6523, 0.3333, 0.6523, 0.3333, 0.8262, 0.3333, 0.6523, 0.3333, 0.8262, 0.3333, 0.8262, 0.6667, 0.6523, 0.6667, 0.4785, 0.0, 0.6523, 0.0, 0.6523, 0.3333, 0.4785, 0.3333, 0.4785, 0.3333, 0.6523, 0.3333, 0.6523, 0.6667, 0.4785, 0.6667, 0.1663, 0.0, 0.1663, 0.3333, 0.4785, 0.3333, 0.4785, 0.0, 0.1663, 0.3333, 0.1663, 0.6667, 0.4785, 0.6667, 0.4785, 0.3333, 0.06331, 0.0, 0.06331, 0.3333, 0.1663, 0.3333, 0.1663, 0.0, 0.06331, 0.3333, 0.06331, 0.6667, 0.1663, 0.6667, 0.1663, 0.3333, 0.8262, 1.0, 0.6523, 1.0, 0.6523, 1.0, 0.8262, 1.0, 0.1663, 0.3333, 0.4785, 0.3333, 0.4785, 0.6667, 0.1663, 0.6667, 0.06331, 0.0, 0.1663, 0.0, 0.1663, 0.3333, 0.06331, 0.3333, 0.06331, 0.3333, 0.1663, 0.3333, 0.1663, 0.6667, 0.06331, 0.6667, 0.0, 1.0, 0.0, 0.6667, 0.0, 0.6667, 0.0, 1.0, 0.0, 0.6667, 0.0, 0.3333, 0.0, 0.3333, 0.0, 0.6667, 0.06331, 0.0, 0.06331, 0.3333, 0.06331, 0.3333, 0.06331, 0.0, 0.06331, 0.3333, 0.06331, 0.6667, 0.06331, 0.6667, 0.06331, 0.3333, 0.0, 0.0, 0.06331, 0.0, 0.06331, 0.3333, 0.0, 0.3333, 0.0, 0.3333, 0.06331, 0.3333, 0.06331, 0.6667, 0.0, 0.6667, 0.0, 0.0, 0.0, 0.3333, 0.06331, 0.3333, 0.06331, 0.0, 0.0, 0.3333, 0.0, 0.6667, 0.06331, 0.6667, 0.06331, 0.3333, 1.0, 1.0, 1.0, 0.6667, 1.0, 0.6667, 1.0, 1.0, 1.0, 0.6667, 1.0, 0.3333, 1.0, 0.3333, 1.0, 0.6667, 1.0, 0.0, 1.0, 0.3333, 1.0, 0.3333, 1.0, 0.0, 1.0, 0.3333, 1.0, 0.6667, 1.0, 0.6667, 1.0, 0.3333, 1.0, 0.0, 1.0, 0.3333, 1.0, 0.3333, 1.0, 0.0, 1.0, 0.3333, 1.0, 0.6667, 1.0, 0.6667, 1.0, 0.3333, 1.0, 1.0, 1.0, 0.6667, 1.0, 0.6667, 1.0, 1.0, 1.0, 0.6667, 1.0, 0.3333, 1.0, 0.3333, 1.0, 0.6667, 1.0, 0.0, 1.0, 0.3333, 1.0, 0.3333, 1.0, 0.0, 1.0, 0.3333, 1.0, 0.6667, 1.0, 0.6667, 1.0, 0.3333, 0.0, 1.0, 0.0, 0.6667, 0.0, 0.6667, 0.0, 1.0, 0.0, 0.6667, 0.0, 0.3333, 0.0, 0.3333, 0.0, 0.6667, 0.8262, 0.0, 1.0, 0.0, 1.0, 0.3333, 0.8262, 0.3333, 0.8262, 0.3333, 1.0, 0.3333, 1.0, 0.6667, 0.8262, 0.6667, 0.8262, 0.0, 0.8262, 0.3333, 1.0, 0.3333, 1.0, 0.0, 0.8262, 0.3333, 0.8262, 0.6667, 1.0, 0.6667, 1.0, 0.3333, 0.6523, 0.6667, 0.8262, 0.6667, 0.8262, 1.0, 0.6523, 1.0, 0.6523, 0.0, 0.8262, 0.0, 0.8262, 0.3333, 0.6523, 0.3333, 0.1663, 0.0, 0.4785, 0.0, 0.4785, 0.3333, 0.1663, 0.3333, 0.6523, 0.0, 0.8262, 0.0, 0.8262, 0.0, 0.6523, 0.0, 0.6523, 0.3333, 0.6523, 0.0, 0.6523, 0.0, 0.6523, 0.3333, 0.6523, 1.0, 0.6523, 0.6667, 0.6523, 0.6667, 0.6523, 1.0, 0.8262, 0.6667, 0.8262, 1.0, 0.8262, 1.0, 0.8262, 0.6667, 0.8262, 0.0, 0.8262, 0.3333, 0.8262, 0.3333, 0.8262, 0.0, 0.0, 0.0, 0.0, 1.0, 1.0, 1.0, 1.0, 0.0, 0.0, 0.0, 1.0, 0.0, 1.0, 1.0, 0.0, 1.0, 1.0, 1.0, 0.9378, 1.0, 0.0, 1.0, 0.0, 1.0, 1.0, 1.0, 0.0, 0.0, 0.9378, 0.0, 1.0, 0.0, 1.0, 0.0, 0.0, 0.0, 1.0, 0.0, 1.0, 1.0, 1.0, 1.0, 1.0, 0.0, 0.0, 1.0, 0.0, 0.0, 0.0, 0.0, 0.0, 1.0, 0.0, 1.0, 0.0, 0.0, 0.0, 0.0, 0.0, 1.0, 1.0, 1.0, 1.0, 0.0, 1.0, 0.0, 1.0, 1.0, 0.0, 0.0, 1.0, 0.0, 0.9378, 0.0, 0.0, 0.0, 1.0, 0.0, 1.0, 1.0, 1.0, 1.0, 1.0, 0.0, 1.0, 1.0, 0.0, 1.0, 0.0, 1.0, 1.0, 1.0, 0.0, 0.0, 0.0, 1.0, 1.0, 1.0, 1.0, 0.0, 0.0, 0.0, 1.0, 0.0, 1.0, 1.0, 0.0, 1.0, 1.0, 0.0, 1.0, 1.0, 1.0, 1.0, 1.0, 0.0, 0.0, 1.0, 0.0, 0.0, 0.0, 0.0, 0.0, 1.0, 1.0, 1.0, 0.0, 1.0, 0.0, 1.0, 1.0, 1.0, 0.0, 0.0, 1.0, 0.0, 1.0, 0.0, 0.0, 0.0, 1.0, 0.5, 1.0, 1.0, 0.9688, 1.0, 0.9688, 0.5, 0.9688, 0.5, 0.9688, 1.0, 0.9375, 1.0, 0.9375, 0.5, 0.9375, 0.5, 0.9375, 1.0, 0.9062, 1.0, 0.9062, 0.5, 0.9062, 0.5, 0.9062, 1.0, 0.875, 1.0, 0.875, 0.5, 0.875, 0.5, 0.875, 1.0, 0.8438, 1.0, 0.8438, 0.5, 0.8438, 0.5, 0.8438, 1.0, 0.8125, 1.0, 0.8125, 0.5, 0.8125, 0.5, 0.8125, 1.0, 0.7812, 1.0, 0.7812, 0.5, 0.7812, 0.5, 0.7812, 1.0, 0.75, 1.0, 0.75, 0.5, 0.75, 0.5, 0.75, 1.0, 0.7188, 1.0, 0.7188, 0.5, 0.7188, 0.5, 0.7188, 1.0, 0.6875, 1.0, 0.6875, 0.5, 0.6875, 0.5, 0.6875, 1.0, 0.6562, 1.0, 0.6562, 0.5, 0.6562, 0.5, 0.6562, 1.0, 0.625, 1.0, 0.625, 0.5, 0.625, 0.5, 0.625, 1.0, 0.5938, 1.0, 0.5938, 0.5, 0.5938, 0.5, 0.5938, 1.0, 0.5625, 1.0, 0.5625, 0.5, 0.5625, 0.5, 0.5625, 1.0, 0.5312, 1.0, 0.5312, 0.5, 0.5312, 0.5, 0.5312, 1.0, 0.5, 1.0, 0.5, 0.5, 0.5, 0.5, 0.5, 1.0, 0.4688, 1.0, 0.4688, 0.5, 0.4688, 0.5, 0.4688, 1.0, 0.4375, 1.0, 0.4375, 0.5, 0.4375, 0.5, 0.4375, 1.0, 0.4062, 1.0, 0.4062, 0.5, 0.4062, 0.5, 0.4062, 1.0, 0.375, 1.0, 0.375, 0.5, 0.375, 0.5, 0.375, 1.0, 0.3438, 1.0, 0.3438, 0.5, 0.3438, 0.5, 0.3438, 1.0, 0.3125, 1.0, 0.3125, 0.5, 0.3125, 0.5, 0.3125, 1.0, 0.2812, 1.0, 0.2812, 0.5, 0.2812, 0.5, 0.2812, 1.0, 0.25, 1.0, 0.25, 0.5, 0.25, 0.5, 0.25, 1.0, 0.2188, 1.0, 0.2188, 0.5, 0.2188, 0.5, 0.2188, 1.0, 0.1875, 1.0, 0.1875, 0.5, 0.1875, 0.5, 0.1875, 1.0, 0.1562, 1.0, 0.1562, 0.5, 0.1562, 0.5, 0.1562, 1.0, 0.125, 1.0, 0.125, 0.5, 0.125, 0.5, 0.125, 1.0, 0.09375, 1.0, 0.09375, 0.5, 0.09375, 0.5, 0.09375, 1.0, 0.0625, 1.0, 0.0625, 0.5, 0.2968, 0.4854, 0.25, 0.49, 0.2032, 0.4854, 0.1582, 0.4717, 0.1167, 0.4496, 0.08029, 0.4197, 0.05045, 0.3833, 0.02827, 0.3418, 0.01461, 0.2968, 0.01, 0.25, 0.01461, 0.2032, 0.02827, 0.1582, 0.05045, 0.1167, 0.08029, 0.08029, 0.1167, 0.05045, 0.1582, 0.02827, 0.2032, 0.01461, 0.25, 0.01, 0.2968, 0.01461, 0.3418, 0.02827, 0.3833, 0.05045, 0.4197, 0.08029, 0.4496, 0.1167, 0.4717, 0.1582, 0.4854, 0.2032, 0.49, 0.25, 0.4854, 0.2968, 0.4717, 0.3418, 0.4496, 0.3833, 0.4197, 0.4197, 0.3833, 0.4496, 0.3418, 0.4717, 0.0625, 0.5, 0.0625, 1.0, 0.03125, 1.0, 0.03125, 0.5, 0.03125, 0.5, 0.03125, 1.0, 0.0, 1.0, 0.0, 0.5, 0.75, 0.49, 0.7968, 0.4854, 0.8418, 0.4717, 0.8833, 0.4496, 0.9197, 0.4197, 0.9496, 0.3833, 0.9717, 0.3418, 0.9854, 0.2968, 0.99, 0.25, 0.9854, 0.2032, 0.9717, 0.1582, 0.9496, 0.1167, 0.9197, 0.08029, 0.8833, 0.05045, 0.8418, 0.02827, 0.7968, 0.01461, 0.75, 0.01, 0.7032, 0.01461, 0.6582, 0.02827, 0.6167, 0.05045, 0.5803, 0.08029, 0.5504, 0.1167, 0.5283, 0.1582, 0.5146, 0.2032, 0.51, 0.25, 0.5146, 0.2968, 0.5283, 0.3418, 0.5504, 0.3833, 0.5803, 0.4197, 0.6167, 0.4496, 0.6582, 0.4717, 0.7032, 0.4854, 1.0, 0.5, 1.0, 1.0, 0.9688, 1.0, 0.9688, 0.5, 0.9688, 0.5, 0.9688, 1.0, 0.9375, 1.0, 0.9375, 0.5, 0.9375, 0.5, 0.9375, 1.0, 0.9062, 1.0, 0.9062, 0.5, 0.9062, 0.5, 0.9062, 1.0, 0.875, 1.0, 0.875, 0.5, 0.875, 0.5, 0.875, 1.0, 0.8438, 1.0, 0.8438, 0.5, 0.8438, 0.5, 0.8438, 1.0, 0.8125, 1.0, 0.8125, 0.5, 0.8125, 0.5, 0.8125, 1.0, 0.7812, 1.0, 0.7812, 0.5, 0.7812, 0.5, 0.7812, 1.0, 0.75, 1.0, 0.75, 0.5, 0.75, 0.5, 0.75, 1.0, 0.7188, 1.0, 0.7188, 0.5, 0.7188, 0.5, 0.7188, 1.0, 0.6875, 1.0, 0.6875, 0.5, 0.6875, 0.5, 0.6875, 1.0, 0.6562, 1.0, 0.6562, 0.5, 0.6562, 0.5, 0.6562, 1.0, 0.625, 1.0, 0.625, 0.5, 0.625, 0.5, 0.625, 1.0, 0.5938, 1.0, 0.5938, 0.5, 0.5938, 0.5, 0.5938, 1.0, 0.5625, 1.0, 0.5625, 0.5, 0.5625, 0.5, 0.5625, 1.0, 0.5312, 1.0, 0.5312, 0.5, 0.5312, 0.5, 0.5312, 1.0, 0.5, 1.0, 0.5, 0.5, 0.5, 0.5, 0.5, 1.0, 0.4688, 1.0, 0.4688, 0.5, 0.4688, 0.5, 0.4688, 1.0, 0.4375, 1.0, 0.4375, 0.5, 0.4375, 0.5, 0.4375, 1.0, 0.4062, 1.0, 0.4062, 0.5, 0.4062, 0.5, 0.4062, 1.0, 0.375, 1.0, 0.375, 0.5, 0.375, 0.5, 0.375, 1.0, 0.3438, 1.0, 0.3438, 0.5, 0.3438, 0.5, 0.3438, 1.0, 0.3125, 1.0, 0.3125, 0.5, 0.3125, 0.5, 0.3125, 1.0, 0.2812, 1.0, 0.2812, 0.5, 0.2812, 0.5, 0.2812, 1.0, 0.25, 1.0, 0.25, 0.5, 0.25, 0.5, 0.25, 1.0, 0.2188, 1.0, 0.2188, 0.5, 0.2188, 0.5, 0.2188, 1.0, 0.1875, 1.0, 0.1875, 0.5, 0.1875, 0.5, 0.1875, 1.0, 0.1562, 1.0, 0.1562, 0.5, 0.1562, 0.5, 0.1562, 1.0, 0.125, 1.0, 0.125, 0.5, 0.125, 0.5, 0.125, 1.0, 0.09375, 1.0, 0.09375, 0.5, 0.09375, 0.5, 0.09375, 1.0, 0.0625, 1.0, 0.0625, 0.5, 0.2968, 0.4854, 0.25, 0.49, 0.2032, 0.4854, 0.1582, 0.4717, 0.1167, 0.4496, 0.08029, 0.4197, 0.05045, 0.3833, 0.02827, 0.3418, 0.01461, 0.2968, 0.01, 0.25, 0.01461, 0.2032, 0.02827, 0.1582, 0.05045, 0.1167, 0.08029, 0.08029, 0.1167, 0.05045, 0.1582, 0.02827, 0.2032, 0.01461, 0.25, 0.01, 0.2968, 0.01461, 0.3418, 0.02827, 0.3833, 0.05045, 0.4197, 0.08029, 0.4496, 0.1167, 0.4717, 0.1582, 0.4854, 0.2032, 0.49, 0.25, 0.4854, 0.2968, 0.4717, 0.3418, 0.4496, 0.3833, 0.4197, 0.4197, 0.3833, 0.4496, 0.3418, 0.4717, 0.0625, 0.5, 0.0625, 1.0, 0.03125, 1.0, 0.03125, 0.5, 0.03125, 0.5, 0.03125, 1.0, 0.0, 1.0, 0.0, 0.5, 0.75, 0.49, 0.7968, 0.4854, 0.8418, 0.4717, 0.8833, 0.4496, 0.9197, 0.4197, 0.9496, 0.3833, 0.9717, 0.3418, 0.9854, 0.2968, 0.99, 0.25, 0.9854, 0.2032, 0.9717, 0.1582, 0.9496, 0.1167, 0.9197, 0.08029, 0.8833, 0.05045, 0.8418, 0.02827, 0.7968, 0.01461, 0.75, 0.01, 0.7032, 0.01461, 0.6582, 0.02827, 0.6167, 0.05045, 0.5803, 0.08029, 0.5504, 0.1167, 0.5283, 0.1582, 0.5146, 0.2032, 0.51, 0.25, 0.5146, 0.2968, 0.5283, 0.3418, 0.5504, 0.3833, 0.5803, 0.4197, 0.6167, 0.4496, 0.6582, 0.4717, 0.7032, 0.4854, 1.0, 0.0, 1.0, 1.0, 1.0, 1.0, 1.0, 0.0, 0.0, 1.0, 0.0, 0.0, 0.0, 0.0, 0.0, 1.0, 0.0, 0.0, 0.0, 1.0, 1.0, 1.0, 1.0, 0.0, 0.0, 0.0, 1.0, 0.0, 1.0, 1.0, 0.0, 1.0, 1.0, 1.0, 0.0, 1.0, 0.0, 1.0, 1.0, 1.0, 0.0, 0.0, 1.0, 0.0, 1.0, 0.0, 0.0, 0.0, 1.0, 0.0, 1.0, 1.0, 1.0, 1.0, 1.0, 0.0, 0.0, 1.0, 0.0, 0.0, 0.0, 0.0, 0.0, 1.0, 0.239, 0.0, 0.239, 0.08758, 0.7666, 0.08758, 0.7666, 0.0, 0.239, 0.08758, 0.239, 0.6145, 0.7666, 0.6145, 0.7666, 0.08758, 0.239, 0.6145, 0.239, 1.0, 0.7666, 1.0, 0.7666, 0.6145, 0.0, 0.0, 0.0, 1.0, 1.0, 1.0, 1.0, 0.0, 0.9273, 0.04538, 0.9273, 0.9546, 0.9273, 0.9546, 0.9273, 0.04538, 1.0, 1.0, 0.0, 1.0, 0.0, 1.0, 1.0, 1.0, 0.0, 0.0, 1.0, 0.0, 1.0, 0.0, 0.0, 0.0, 1.0, 0.0, 1.0, 1.0, 1.0, 1.0, 1.0, 0.0, 0.0, 1.0, 0.0, 0.0, 0.0, 0.0, 0.0, 1.0, 0.07266, 0.04538, 0.07266, 0.9546, 0.0, 1.0, 0.0, 0.0, 0.9273, 0.04538, 0.07266, 0.04538, 0.0, 0.0, 1.0, 0.0, 0.9273, 0.9546, 0.9273, 0.04538, 1.0, 0.0, 1.0, 1.0, 0.07266, 0.9546, 0.9273, 0.9546, 1.0, 1.0, 0.0, 1.0, 0.1083, 0.9323, 0.1083, 0.06765, 0.1083, 0.06765, 0.1083, 0.9323, 0.07266, 0.9546, 0.07266, 0.04538, 0.07266, 0.04538, 0.07266, 0.9546, 0.9273, 0.9546, 0.07266, 0.9546, 0.07266, 0.9546, 0.9273, 0.9546, 0.07266, 0.04538, 0.9273, 0.04538, 0.9273, 0.04538, 0.07266, 0.04538, 0.1083, 0.06765, 0.1083, 0.9323, 0.07266, 0.9546, 0.07266, 0.04538, 0.8917, 0.06765, 0.1083, 0.06765, 0.07266, 0.04538, 0.9273, 0.04538, 0.8917, 0.9323, 0.8917, 0.06765, 0.9273, 0.04538, 0.9273, 0.9546, 0.1083, 0.9323, 0.8917, 0.9323, 0.9273, 0.9546, 0.07266, 0.9546, 0.1083, 0.06765, 0.8917, 0.06765, 0.8917, 0.9323, 0.1083, 0.9323, 0.8917, 0.9323, 0.1083, 0.9323, 0.1083, 0.9323, 0.8917, 0.9323, 0.1083, 0.06765, 0.8917, 0.06765, 0.8917, 0.06765, 0.1083, 0.06765, 0.8917, 0.06765, 0.8917, 0.9323, 0.8917, 0.9323, 0.8917, 0.06765, 1.0, 0.5, 1.0, 1.0, 0.9375, 1.0, 0.9375, 0.5, 0.9375, 0.5, 0.9375, 1.0, 0.875, 1.0, 0.875, 0.5, 0.875, 0.5, 0.875, 1.0, 0.8125, 1.0, 0.8125, 0.5, 0.8125, 0.5, 0.8125, 1.0, 0.75, 1.0, 0.75, 0.5, 0.75, 0.5, 0.75, 1.0, 0.6875, 1.0, 0.6875, 0.5, 0.6875, 0.5, 0.6875, 1.0, 0.625, 1.0, 0.625, 0.5, 0.625, 0.5, 0.625, 1.0, 0.5625, 1.0, 0.5625, 0.5, 0.5625, 0.5, 0.5625, 1.0, 0.5, 1.0, 0.5, 0.5, 0.5, 0.5, 0.5, 1.0, 0.4375, 1.0, 0.4375, 0.5, 0.4375, 0.5, 0.4375, 1.0, 0.375, 1.0, 0.375, 0.5, 0.375, 0.5, 0.375, 1.0, 0.3125, 1.0, 0.3125, 0.5, 0.3125, 0.5, 0.3125, 1.0, 0.25, 1.0, 0.25, 0.5, 0.25, 0.5, 0.25, 1.0, 0.1875, 1.0, 0.1875, 0.5, 0.1875, 0.5, 0.1875, 1.0, 0.125, 1.0, 0.125, 0.5, 0.3418, 0.4717, 0.25, 0.49, 0.1582, 0.4717, 0.08029, 0.4197, 0.02827, 0.3418, 0.01, 0.25, 0.02827, 0.1582, 0.08029, 0.08029, 0.1582, 0.02827, 0.25, 0.01, 0.3418, 0.02827, 0.4197, 0.08029, 0.4717, 0.1582, 0.49, 0.25, 0.4717, 0.3418, 0.4197, 0.4197, 0.125, 0.5, 0.125, 1.0, 0.0625, 1.0, 0.0625, 0.5, 0.0625, 0.5, 0.0625, 1.0, 0.0, 1.0, 0.0, 0.5, 0.75, 0.49, 0.8418, 0.4717, 0.9197, 0.4197, 0.9717, 0.3418, 0.99, 0.25, 0.9717, 0.1582, 0.9197, 0.08029, 0.8418, 0.02827, 0.75, 0.01, 0.6582, 0.02827, 0.5803, 0.08029, 0.5283, 0.1582, 0.51, 0.25, 0.5283, 0.3418, 0.5803, 0.4197, 0.6582, 0.4717, 1.0, 0.5, 1.0, 1.0, 0.9375, 1.0, 0.9375, 0.5, 0.9375, 0.5, 0.9375, 1.0, 0.875, 1.0, 0.875, 0.5, 0.875, 0.5, 0.875, 1.0, 0.8125, 1.0, 0.8125, 0.5, 0.8125, 0.5, 0.8125, 1.0, 0.75, 1.0, 0.75, 0.5, 0.75, 0.5, 0.75, 1.0, 0.6875, 1.0, 0.6875, 0.5, 0.6875, 0.5, 0.6875, 1.0, 0.625, 1.0, 0.625, 0.5, 0.625, 0.5, 0.625, 1.0, 0.5625, 1.0, 0.5625, 0.5, 0.5625, 0.5, 0.5625, 1.0, 0.5, 1.0, 0.5, 0.5, 0.5, 0.5, 0.5, 1.0, 0.4375, 1.0, 0.4375, 0.5, 0.4375, 0.5, 0.4375, 1.0, 0.375, 1.0, 0.375, 0.5, 0.375, 0.5, 0.375, 1.0, 0.3125, 1.0, 0.3125, 0.5, 0.3125, 0.5, 0.3125, 1.0, 0.25, 1.0, 0.25, 0.5, 0.25, 0.5, 0.25, 1.0, 0.1875, 1.0, 0.1875, 0.5, 0.1875, 0.5, 0.1875, 1.0, 0.125, 1.0, 0.125, 0.5, 0.3418, 0.4717, 0.25, 0.49, 0.1582, 0.4717, 0.08029, 0.4197, 0.02827, 0.3418, 0.01, 0.25, 0.02827, 0.1582, 0.08029, 0.08029, 0.1582, 0.02827, 0.25, 0.01, 0.3418, 0.02827, 0.4197, 0.08029, 0.4717, 0.1582, 0.49, 0.25, 0.4717, 0.3418, 0.4197, 0.4197, 0.125, 0.5, 0.125, 1.0, 0.0625, 1.0, 0.0625, 0.5, 0.0625, 0.5, 0.0625, 1.0, 0.0, 1.0, 0.0, 0.5, 0.75, 0.49, 0.8418, 0.4717, 0.9197, 0.4197, 0.9717, 0.3418, 0.99, 0.25, 0.9717, 0.1582, 0.9197, 0.08029, 0.8418, 0.02827, 0.75, 0.01, 0.6582, 0.02827, 0.5803, 0.08029, 0.5283, 0.1582, 0.51, 0.25, 0.5283, 0.3418, 0.5803, 0.4197, 0.6582, 0.4717, 1.0, 0.5, 1.0, 1.0, 0.9375, 1.0, 0.9375, 0.5, 0.9375, 0.5, 0.9375, 1.0, 0.875, 1.0, 0.875, 0.5, 0.875, 0.5, 0.875, 1.0, 0.8125, 1.0, 0.8125, 0.5, 0.8125, 0.5, 0.8125, 1.0, 0.75, 1.0, 0.75, 0.5, 0.75, 0.5, 0.75, 1.0, 0.6875, 1.0, 0.6875, 0.5, 0.6875, 0.5, 0.6875, 1.0, 0.625, 1.0, 0.625, 0.5, 0.625, 0.5, 0.625, 1.0, 0.5625, 1.0, 0.5625, 0.5, 0.5625, 0.5, 0.5625, 1.0, 0.5, 1.0, 0.5, 0.5, 0.5, 0.5, 0.5, 1.0, 0.4375, 1.0, 0.4375, 0.5, 0.4375, 0.5, 0.4375, 1.0, 0.375, 1.0, 0.375, 0.5, 0.375, 0.5, 0.375, 1.0, 0.3125, 1.0, 0.3125, 0.5, 0.3125, 0.5, 0.3125, 1.0, 0.25, 1.0, 0.25, 0.5, 0.25, 0.5, 0.25, 1.0, 0.1875, 1.0, 0.1875, 0.5, 0.1875, 0.5, 0.1875, 1.0, 0.125, 1.0, 0.125, 0.5, 0.3418, 0.4717, 0.25, 0.49, 0.1582, 0.4717, 0.08029, 0.4197, 0.02827, 0.3418, 0.01, 0.25, 0.02827, 0.1582, 0.08029, 0.08029, 0.1582, 0.02827, 0.25, 0.01, 0.3418, 0.02827, 0.4197, 0.08029, 0.4717, 0.1582, 0.49, 0.25, 0.4717, 0.3418, 0.4197, 0.4197, 0.125, 0.5, 0.125, 1.0, 0.0625, 1.0, 0.0625, 0.5, 0.0625, 0.5, 0.0625, 1.0, 0.0, 1.0, 0.0, 0.5, 0.75, 0.49, 0.8418, 0.4717, 0.9197, 0.4197, 0.9717, 0.3418, 0.99, 0.25, 0.9717, 0.1582, 0.9197, 0.08029, 0.8418, 0.02827, 0.75, 0.01, 0.6582, 0.02827, 0.5803, 0.08029, 0.5283, 0.1582, 0.51, 0.25, 0.5283, 0.3418, 0.5803, 0.4197, 0.6582, 0.4717])
me_plane.materials.append(mat_main_body)
me_plane.materials.append(mat_roof)
me_plane.materials.append(mat_metal)
me_plane.materials.append(mat_glass)
me_plane.materials.append(mat_base)
me_plane.materials.append(mat_display)
me_plane.materials.append(mat_buttons)
me_plane.update()
me_plane.normals_split_custom_set([tuple(v) for v in zip(*[iter([0.0, -1.0, 0.0, 0.0, -1.0, 0.0, 0.0, -1.0, 0.0, 0.0, -1.0, 0.0, 0.0, 1.0, 0.0, 0.0, 1.0, 0.0, 0.0, 1.0, 0.0, 0.0, 1.0, 0.0, 0.0, 0.0, -1.0, 0.0, 0.0, -1.0, 0.0, 0.0, -1.0, 0.0, 0.0, -1.0, 0.0, 0.0, 1.0, 0.0, 0.0, 1.0, 0.0, 0.0, 1.0, 0.0, 0.0, 1.0, -1.0, 0.0, -3.966e-07, -1.0, 0.0, -7.932e-07, -1.0, 0.0, -7.932e-07, -1.0, 0.0, -3.966e-07, 1.0, 0.0, 0.0, 1.0, 0.0, 0.0, 1.0, 0.0, 0.0, 1.0, 0.0, 0.0, 0.1215, 0.9926, 0.0, 0.1215, 0.9926, -1.645e-08, 0.1215, 0.9926, -1.645e-08, 0.1215, 0.9926, 0.0, 0.0, -1.0, 0.0, -3.703e-15, -1.0, 1.419e-15, -5.554e-15, -1.0, 2.129e-15, 0.0, -1.0, 0.0, -5.554e-15, -1.0, 2.129e-15, -3.703e-15, -1.0, 1.419e-15, -1.111e-14, -1.0, 4.257e-15, -1.111e-14, -1.0, 4.257e-15, -1.111e-14, -1.0, 4.257e-15, 0.0, 0.0, -1.0, 0.0, 0.0, -1.0, 0.0, 0.0, -1.0, 0.0, 0.0, -1.0, 0.0, -1.0, 0.0, 0.0, -1.0, 0.0, -3.703e-15, -1.0, 1.419e-15, 0.0, -1.0, 0.0, 0.09745, 0.9952, 0.0, 0.09745, 0.9952, 0.0, 0.09745, 0.9952, 0.0, 0.09745, 0.9952, 0.0, 0.0, 0.0, 1.0, 0.0, 0.0, 1.0, 0.0, 0.0, 1.0, 0.0, 0.0, 1.0, 0.0, -1.0, 0.0, 0.0, -1.0, 0.0, 0.0, -1.0, 0.0, 0.0, -1.0, 0.0, 0.0, -1.0, 0.0, 0.1215, 0.9926, 0.0, 0.1215, 0.9926, 0.0, 0.1215, 0.9926, 0.0, 0.1215, 0.9926, 0.0, 0.1215, 0.9926, 0.0, 1.0, 0.0, 0.0, 1.0, 0.0, 0.0, 1.0, 0.0, 0.0, 1.0, 0.0, 0.0, 4.668e-07, 3.365e-07, 1.0, 4.668e-07, 3.365e-07, 1.0, 4.668e-07, 3.365e-07, 1.0, 4.668e-07, 3.365e-07, 1.0, -1.0, 0.0, 0.0, -1.0, 0.0, 0.0, -1.0, 0.0, 0.0, -1.0, 0.0, 0.0, 1.0, 0.0, 0.0, 1.0, 0.0, 0.0, 1.0, 0.0, 0.0, 1.0, 0.0, 0.0, -1.0, 0.0, 0.0, -1.0, 0.0, 0.0, -1.0, 0.0, 0.0, -1.0, 0.0, 0.0, 0.1215, 0.9926, -1.645e-08, 0.1215, 0.9926, -1.645e-08, 0.1215, 0.9926, -3.29e-08, 0.1215, 0.9926, -3.29e-08, 0.1215, 0.9926, -3.29e-08, 0.7071, 1.219e-07, -0.7071, 0.7071, 1.219e-07, -0.7071, 0.7071, 1.219e-07, -0.7071, 0.7071, 1.219e-07, -0.7071, 0.7071, 1.219e-07, 0.7071, 0.7071, 1.219e-07, 0.7071, 0.7071, 1.219e-07, 0.7071, 0.7071, 1.219e-07, 0.7071, 4.668e-07, 3.365e-07, -1.0, 4.668e-07, 3.365e-07, -1.0, 4.668e-07, 3.365e-07, -1.0, 4.668e-07, 3.365e-07, -1.0, 0.0, 0.0, 1.0, 0.0, 0.0, 1.0, 0.0, 0.0, 1.0, 0.0, 0.0, 1.0, 0.0, 0.0, -1.0, 0.0, 0.0, -1.0, 0.0, 0.0, -1.0, 0.0, 0.0, -1.0, 0.0, 0.0, -1.0, 0.0, 0.0, -1.0, 0.0, 0.0, -1.0, 0.0, 0.0, -1.0, 0.0, -1.0, 0.0, 0.0, -1.0, 0.0, 0.0, -1.0, 0.0, 0.0, -1.0, 0.0, 0.0, 1.0, 0.0, 0.0, 1.0, 0.0, 0.0, 1.0, 0.0, 0.0, 1.0, 0.0, 1.0, 0.0, -3.966e-07, 1.0, 0.0, -7.932e-07, 1.0, 0.0, -7.932e-07, 1.0, 0.0, -3.966e-07, 0.0, 0.0, 1.0, 0.0, 0.0, 1.0, 0.0, 0.0, 1.0, 0.0, 0.0, 1.0, -1.0, 0.0, -3.966e-07, -1.0, 0.0, -7.932e-07, -1.0, 0.0, -7.932e-07, -1.0, 0.0, -3.966e-07, 0.0, 0.0, -1.0, 0.0, 0.0, -1.0, 0.0, 0.0, -1.0, 0.0, 0.0, -1.0, 0.0, 0.0, -1.0, 0.0, 0.0, -1.0, 0.0, 0.0, -1.0, 0.0, 0.0, -1.0, 0.0, 0.0, 1.0, 0.0, 0.0, 1.0, 0.0, 0.0, 1.0, 0.0, 0.0, 1.0, 0.0, 0.0, 1.0, 0.0, 0.0, 1.0, 0.0, 0.0, 1.0, 0.0, 0.0, 1.0, 0.0, 1.0, 0.0, 0.0, 1.0, 0.0, 0.0, 1.0, 0.0, 0.0, 1.0, 0.0, 0.0, 0.0, 1.0, 0.0, 0.0, 1.0, 0.0, 0.0, 1.0, 0.0, 0.0, 1.0, 0.0, -1.0, 0.0, 0.0, -1.0, 0.0, 0.0, -1.0, 0.0, 0.0, -1.0, 0.0, 0.0, -1.0, 0.0, 0.0, -1.0, 0.0, 0.0, -1.0, 0.0, 0.0, -1.0, 0.0, 0.0, 0.0, -1.0, 0.0, 0.0, -1.0, 0.0, 0.0, -1.0, 0.0, 0.0, -1.0, 0.0, 0.0, -1.0, 0.0, 0.0, -1.0, 0.0, 0.0, -1.0, 0.0, 0.0, -1.0, 0.0, 0.0, 1.0, 0.0, 0.0, 1.0, 0.0, 0.0, 1.0, 0.0, 0.0, 1.0, 0.0, 0.0, 1.0, 0.0, 0.0, 1.0, 0.0, 0.0, 1.0, 0.0, 0.0, 1.0, 0.0, 1.0, 6.869e-08, 0.0, 1.0, 6.869e-08, 0.0, 1.0, 2.061e-07, 0.0, 1.0, 2.061e-07, 0.0, -1.0, 0.0, 0.0, -1.0, 0.0, 0.0, -1.0, 0.0, 0.0, -1.0, 0.0, 0.0, -1.0, 0.0, 0.0, -1.0, 0.0, 0.0, -1.0, 0.0, 0.0, -1.0, 0.0, 0.0, -1.0, 0.0, 0.0, -1.0, 0.0, 0.0, -1.0, 0.0, 0.0, -1.0, 0.0, 0.0, -1.0, 0.0, 0.0, -1.0, 0.0, 0.0, -1.0, 0.0, 0.0, -1.0, 0.0, 0.0, -1.0, 0.0, 0.0, -1.0, 0.0, 0.0, -1.0, 0.0, 0.0, -1.0, 0.0, 0.0, -1.0, 0.0, 0.0, -1.0, 0.0, 0.0, -1.0, 0.0, 0.0, -1.0, 0.0, 0.0, 0.0, -1.0, 0.0, 0.0, -1.0, 0.0, 0.0, -1.0, 0.0, 0.0, -1.0, 0.0, 1.0, 0.0, 0.0, 1.0, 0.0, 0.0, 1.0, 0.0, 0.0, 1.0, 6.869e-08, 0.0, 1.0, 0.0, 0.0, 1.0, 0.0, 0.0, 1.0, 0.0, 0.0, 1.0, 0.0, 0.0, 1.0, 0.0, 0.0, 1.0, 0.0, 0.0, 1.0, 6.869e-08, 0.0, 1.0, 6.869e-08, 0.0, -1.0, 0.0, 0.0, -1.0, 0.0, 0.0, -1.0, 0.0, 0.0, -1.0, 0.0, 0.0, -1.0, 0.0, 0.0, -1.0, 0.0, 0.0, -1.0, 0.0, 0.0, -1.0, 0.0, 0.0, -1.0, 0.0, 0.0, -1.0, 0.0, 0.0, -1.0, 0.0, 0.0, -1.0, 0.0, 0.0, -1.0, 0.0, 0.0, -1.0, 0.0, 0.0, -1.0, 0.0, 0.0, -1.0, 0.0, 0.0, 0.0, -1.0, 0.0, 0.0, -1.0, 0.0, 0.0, -1.0, 0.0, 0.0, -1.0, 0.0, 1.0, 0.0, 0.0, 1.0, 0.0, 0.0, 1.0, 6.869e-08, 0.0, 1.0, 0.0, 0.0, 1.0, 0.0, 0.0, 1.0, 0.0, 0.0, 1.0, 0.0, 0.0, 1.0, 0.0, 0.0, 1.0, 0.0, 0.0, 1.0, 0.0, 0.0, 1.0, 0.0, 0.0, 1.0, 0.0, -1.0, 0.0, 7.932e-07, -1.0, 0.0, 3.966e-07, -1.0, 0.0, 3.966e-07, -1.0, 0.0, 7.932e-07, -1.0, 0.0, 3.966e-07, -1.0, 0.0, -3.966e-07, -1.0, 0.0, -3.966e-07, -1.0, 0.0, 3.966e-07, 1.0, 0.0, 7.932e-07, 1.0, 0.0, 3.966e-07, 1.0, 0.0, 3.966e-07, 1.0, 0.0, 7.932e-07, 1.0, 0.0, 3.966e-07, 1.0, 0.0, -3.966e-07, 1.0, 0.0, -3.966e-07, 1.0, 0.0, 3.966e-07, 0.0, 1.0, 0.0, 0.0, 1.0, 0.0, 0.0, 1.0, 0.0, 0.0, 1.0, 0.0, 0.0, 1.0, 0.0, 0.0, 1.0, 0.0, 0.0, 1.0, 0.0, 0.0, 1.0, 0.0, 0.0, -1.0, 0.0, 0.0, -1.0, 0.0, 0.0, -1.0, 0.0, 0.0, -1.0, 0.0, 0.0, -1.0, 0.0, 0.0, -1.0, 0.0, 0.0, -1.0, 0.0, 0.0, -1.0, 0.0, 0.09745, 0.9952, 0.0, 0.09745, 0.9952, 0.0, 0.09745, 0.9952, 0.0, 0.09745, 0.9952, 0.0, 0.09745, 0.9952, 0.0, 0.09745, 0.9952, 0.0, 0.09745, 0.9952, 0.0, 0.09745, 0.9952, 0.0, 0.0, -1.0, 0.0, 0.0, -1.0, 0.0, 0.0, -1.0, 0.0, 0.0, -1.0, 0.0, 0.0, -1.0, 0.0, 0.0, -1.0, 0.0, 0.0, -1.0, 0.0, 0.0, -1.0, 0.0, 0.0, -1.0, 0.0, 0.0, -1.0, 0.0, 0.0, -1.0, 0.0, 0.0, -1.0, 0.0, 0.0, -1.0, 0.0, 0.0, -1.0, 0.0, 0.0, -1.0, 0.0, 0.0, -1.0, 0.0, 0.1215, 0.9926, 0.0, 0.1215, 0.9926, 0.0, 0.1215, 0.9926, 0.0, 0.1215, 0.9926, 0.0, 0.1215, 0.9926, 0.0, 0.1215, 0.9926, 0.0, 0.1215, 0.9926, 0.0, 0.1215, 0.9926, 0.0, 1.0, 0.0, 0.0, 1.0, 0.0, 0.0, 1.0, 0.0, 0.0, 1.0, 0.0, 0.0, 1.0, 0.0, 0.0, 1.0, 0.0, 0.0, 1.0, 0.0, 0.0, 1.0, 0.0, 0.0, -1.0, 0.0, 7.932e-07, -1.0, 0.0, 3.966e-07, -1.0, 0.0, 3.966e-07, -1.0, 0.0, 7.932e-07, -1.0, 0.0, 3.966e-07, -1.0, 0.0, -3.966e-07, -1.0, 0.0, -3.966e-07, -1.0, 0.0, 3.966e-07, 0.0, 1.0, 0.0, 0.0, 1.0, 0.0, 0.0, 1.0, 0.0, 0.0, 1.0, 0.0, 0.0, 1.0, 0.0, 0.0, 1.0, 0.0, 0.0, 1.0, 0.0, 0.0, 1.0, 0.0, 0.0, -1.0, 0.0, 0.0, -1.0, 0.0, 0.0, -1.0, 0.0, 0.0, -1.0, 0.0, 0.0, -1.0, 0.0, 0.0, -1.0, 0.0, 0.0, -1.0, 0.0, 0.0, -1.0, 0.0, 0.0, 1.0, 0.0, 0.0, 1.0, 0.0, 0.0, 1.0, 0.0, 0.0, 1.0, 0.0, 0.0, 1.0, 0.0, 0.0, 1.0, 0.0, 0.0, 1.0, 0.0, 0.0, 1.0, 0.0, 0.0, 1.0, 0.0, 0.0, 1.0, 0.0, 0.0, 1.0, 0.0, 0.0, 1.0, 0.0, 0.0, 0.0, 1.0, 0.0, 0.0, 1.0, 0.0, 0.0, 1.0, 0.0, 0.0, 1.0, -1.0, 0.0, 0.0, -1.0, 0.0, 0.0, -1.0, 0.0, 0.0, -1.0, 0.0, 0.0, -1.0, 0.0, 0.0, -1.0, 0.0, 0.0, -1.0, 0.0, 0.0, -1.0, 0.0, 0.0, 1.0, 0.0, 0.0, 1.0, 0.0, 0.0, 1.0, 0.0, 0.0, 1.0, 0.0, 0.0, 1.0, 0.0, 0.0, 1.0, 0.0, 0.0, 1.0, 0.0, 0.0, 1.0, 0.0, 0.0, 0.0, -1.0, 0.0, 0.0, -1.0, 0.0, 0.0, -1.0, 0.0, 0.0, -1.0, 0.0, 0.0, 1.0, 0.0, 0.0, 1.0, 0.0, 0.0, 1.0, 0.0, 0.0, 1.0, 0.0, 0.0, 0.0, -1.0, 0.0, 0.0, -1.0, 0.0, 0.0, -1.0, 0.0, 0.0, -1.0, 0.0, 0.0, -1.0, 0.0, 0.0, 1.0, 0.0, 0.0, 1.0, 0.0, 0.0, 1.0, 0.0, 0.0, 1.0, 0.0, 0.0, 1.0, 1.0, 0.0, 0.0, 1.0, 0.0, 0.0, 1.0, 0.0, 0.0, 1.0, 0.0, 0.0, -1.0, 0.0, 0.0, -1.0, 0.0, 0.0, -1.0, 0.0, 0.0, -1.0, 0.0, 0.0, -1.0, 0.0, 0.0, -1.0, 0.0, 0.0, -1.0, 0.0, 0.0, -1.0, 0.0, 0.0, 0.0, -1.0, 0.0, 0.0, -1.0, 0.0, 0.0, -1.0, 0.0, 0.0, -1.0, 0.0, 0.0, 0.0, 1.0, 0.0, 0.0, 1.0, 0.0, 0.0, 1.0, 0.0, 0.0, 1.0, 1.0, 0.0, 0.0, 1.0, 0.0, 0.0, 1.0, 0.0, 0.0, 1.0, 0.0, 0.0, 0.0, 0.0, -1.0, 0.0, 0.0, -1.0, 0.0, 0.0, -1.0, 0.0, 0.0, -1.0, 0.0, -1.0, 0.0, 0.0, -1.0, 0.0, 0.0, -1.0, 0.0, 0.0, -1.0, 0.0, 0.0, 1.0, 0.0, 0.0, 1.0, 0.0, 0.0, 1.0, 0.0, 0.0, 1.0, 0.0, 1.0, 0.0, 0.0, 1.0, 0.0, 0.0, 1.0, 0.0, 0.0, 1.0, 0.0, 0.0, -1.0, 0.0, 0.0, -1.0, 0.0, 0.0, -1.0, 0.0, 0.0, -1.0, 0.0, 0.0, 0.0, 0.0, -1.0, 0.0, 0.0, -1.0, 0.0, 0.0, -1.0, 0.0, 0.0, -1.0, 0.0, 0.0, 1.0, 0.0, 0.0, 1.0, 0.0, 0.0, 1.0, 0.0, 0.0, 1.0, 0.08185, 0.5501, -0.8311, 0.08185, 0.5501, -0.8311, 0.08185, 0.5501, -0.8311, 0.08185, 0.5501, -0.8311, 0.2424, 0.5501, -0.7991, 0.2424, 0.5501, -0.7991, 0.2424, 0.5501, -0.7991, 0.2424, 0.5501, -0.7991, 0.3937, 0.5501, -0.7365, 0.3937, 0.5501, -0.7365, 0.3937, 0.5501, -0.7365, 0.3937, 0.5501, -0.7365, 0.5298, 0.5501, -0.6455, 0.5298, 0.5501, -0.6455, 0.5298, 0.5501, -0.6455, 0.5298, 0.5501, -0.6455, 0.6455, 0.5501, -0.5298, 0.6455, 0.5501, -0.5298, 0.6455, 0.5501, -0.5298, 0.6455, 0.5501, -0.5298, 0.7365, 0.5501, -0.3937, 0.7365, 0.5501, -0.3937, 0.7365, 0.5501, -0.3937, 0.7365, 0.5501, -0.3937, 0.7991, 0.5501, -0.2424, 0.7991, 0.5501, -0.2424, 0.7991, 0.5501, -0.2424, 0.7991, 0.5501, -0.2424, 0.8311, 0.5501, -0.08185, 0.8311, 0.5501, -0.08185, 0.8311, 0.5501, -0.08185, 0.8311, 0.5501, -0.08185, 0.8311, 0.5501, 0.08185, 0.8311, 0.5501, 0.08185, 0.8311, 0.5501, 0.08185, 0.8311, 0.5501, 0.08185, 0.7991, 0.5501, 0.2424, 0.7991, 0.5501, 0.2424, 0.7991, 0.5501, 0.2424, 0.7991, 0.5501, 0.2424, 0.7365, 0.5501, 0.3937, 0.7365, 0.5501, 0.3937, 0.7365, 0.5501, 0.3937, 0.7365, 0.5501, 0.3937, 0.6455, 0.5501, 0.5298, 0.6455, 0.5501, 0.5298, 0.6455, 0.5501, 0.5298, 0.6455, 0.5501, 0.5298, 0.5298, 0.5501, 0.6455, 0.5298, 0.5501, 0.6455, 0.5298, 0.5501, 0.6455, 0.5298, 0.5501, 0.6455, 0.3937, 0.5501, 0.7365, 0.3937, 0.5501, 0.7365, 0.3937, 0.5501, 0.7365, 0.3937, 0.5501, 0.7365, 0.2424, 0.5501, 0.7991, 0.2424, 0.5501, 0.7991, 0.2424, 0.5501, 0.7991, 0.2424, 0.5501, 0.7991, 0.08185, 0.5501, 0.8311, 0.08185, 0.5501, 0.8311, 0.08185, 0.5501, 0.8311, 0.08185, 0.5501, 0.8311, -0.08185, 0.5501, 0.8311, -0.08185, 0.5501, 0.8311, -0.08185, 0.5501, 0.8311, -0.08185, 0.5501, 0.8311, -0.2424, 0.5501, 0.7991, -0.2424, 0.5501, 0.7991, -0.2424, 0.5501, 0.7991, -0.2424, 0.5501, 0.7991, -0.3937, 0.5501, 0.7365, -0.3937, 0.5501, 0.7365, -0.3937, 0.5501, 0.7365, -0.3937, 0.5501, 0.7365, -0.5298, 0.5501, 0.6455, -0.5298, 0.5501, 0.6455, -0.5298, 0.5501, 0.6455, -0.5298, 0.5501, 0.6455, -0.6455, 0.5501, 0.5298, -0.6455, 0.5501, 0.5298, -0.6455, 0.5501, 0.5298, -0.6455, 0.5501, 0.5298, -0.7365, 0.5501, 0.3937, -0.7365, 0.5501, 0.3937, -0.7365, 0.5501, 0.3937, -0.7365, 0.5501, 0.3937, -0.7991, 0.5501, 0.2424, -0.7991, 0.5501, 0.2424, -0.7991, 0.5501, 0.2424, -0.7991, 0.5501, 0.2424, -0.8311, 0.5501, 0.08185, -0.8311, 0.5501, 0.08185, -0.8311, 0.5501, 0.08185, -0.8311, 0.5501, 0.08185, -0.8311, 0.5501, -0.08185, -0.8311, 0.5501, -0.08185, -0.8311, 0.5501, -0.08185, -0.8311, 0.5501, -0.08185, -0.7991, 0.5501, -0.2424, -0.7991, 0.5501, -0.2424, -0.7991, 0.5501, -0.2424, -0.7991, 0.5501, -0.2424, -0.7365, 0.5501, -0.3937, -0.7365, 0.5501, -0.3937, -0.7365, 0.5501, -0.3937, -0.7365, 0.5501, -0.3937, -0.6455, 0.5501, -0.5298, -0.6455, 0.5501, -0.5298, -0.6455, 0.5501, -0.5298, -0.6455, 0.5501, -0.5298, -0.5298, 0.5501, -0.6455, -0.5298, 0.5501, -0.6455, -0.5298, 0.5501, -0.6455, -0.5298, 0.5501, -0.6455, -0.3937, 0.5501, -0.7365, -0.3937, 0.5501, -0.7365, -0.3937, 0.5501, -0.7365, -0.3937, 0.5501, -0.7365, 0.0, 1.0, 1.273e-08, 0.0, 1.0, 1.273e-08, 0.0, 1.0, 1.273e-08, 0.0, 1.0, 1.273e-08, 0.0, 1.0, 1.273e-08, 0.0, 1.0, 1.273e-08, 0.0, 1.0, 1.273e-08, 0.0, 1.0, 1.273e-08, 0.0, 1.0, 1.273e-08, 0.0, 1.0, 1.273e-08, 0.0, 1.0, 1.273e-08, 0.0, 1.0, 1.273e-08, 0.0, 1.0, 1.273e-08, 0.0, 1.0, 1.273e-08, 0.0, 1.0, 1.273e-08, 0.0, 1.0, 1.273e-08, 0.0, 1.0, 1.273e-08, 0.0, 1.0, 1.273e-08, 0.0, 1.0, 1.273e-08, 0.0, 1.0, 1.273e-08, 0.0, 1.0, 1.273e-08, 0.0, 1.0, 1.273e-08, 0.0, 1.0, 1.273e-08, 0.0, 1.0, 1.273e-08, 0.0, 1.0, 1.273e-08, 0.0, 1.0, 1.273e-08, 0.0, 1.0, 1.273e-08, 0.0, 1.0, 1.273e-08, 0.0, 1.0, 1.273e-08, 0.0, 1.0, 1.273e-08, 0.0, 1.0, 1.273e-08, 0.0, 1.0, 1.273e-08, -0.2424, 0.5501, -0.7991, -0.2424, 0.5501, -0.7991, -0.2424, 0.5501, -0.7991, -0.2424, 0.5501, -0.7991, -0.08185, 0.5501, -0.8311, -0.08185, 0.5501, -0.8311, -0.08185, 0.5501, -0.8311, -0.08185, 0.5501, -0.8311, 0.0, -1.0, 4.156e-08, 0.0, -1.0, 4.156e-08, 0.0, -1.0, 4.156e-08, 0.0, -1.0, 4.156e-08, 0.0, -1.0, 4.156e-08, 0.0, -1.0, 4.156e-08, 0.0, -1.0, 4.156e-08, 0.0, -1.0, 4.156e-08, 0.0, -1.0, 4.156e-08, 0.0, -1.0, 4.156e-08, 0.0, -1.0, 4.156e-08, 0.0, -1.0, 4.156e-08, 0.0, -1.0, 4.156e-08, 0.0, -1.0, 4.156e-08, 0.0, -1.0, 4.156e-08, 0.0, -1.0, 4.156e-08, 0.0, -1.0, 4.156e-08, 0.0, -1.0, 4.156e-08, 0.0, -1.0, 4.156e-08, 0.0, -1.0, 4.156e-08, 0.0, -1.0, 4.156e-08, 0.0, -1.0, 4.156e-08, 0.0, -1.0, 4.156e-08, 0.0, -1.0, 4.156e-08, 0.0, -1.0, 4.156e-08, 0.0, -1.0, 4.156e-08, 0.0, -1.0, 4.156e-08, 0.0, -1.0, 4.156e-08, 0.0, -1.0, 4.156e-08, 0.0, -1.0, 4.156e-08, 0.0, -1.0, 4.156e-08, 0.0, -1.0, 4.156e-08, 0.09802, 0.0, -0.9952, 0.09802, 0.0, -0.9952, 0.09802, 0.0, -0.9952, 0.09802, 0.0, -0.9952, 0.2903, 0.0, -0.9569, 0.2903, 0.0, -0.9569, 0.2903, 0.0, -0.9569, 0.2903, 0.0, -0.9569, 0.4714, 0.0, -0.8819, 0.4714, 0.0, -0.8819, 0.4714, 0.0, -0.8819, 0.4714, 0.0, -0.8819, 0.6344, 0.0, -0.773, 0.6344, 0.0, -0.773, 0.6344, 0.0, -0.773, 0.6344, 0.0, -0.773, 0.773, 0.0, -0.6344, 0.773, 0.0, -0.6344, 0.773, 0.0, -0.6344, 0.773, 0.0, -0.6344, 0.8819, 0.0, -0.4714, 0.8819, 0.0, -0.4714, 0.8819, 0.0, -0.4714, 0.8819, 0.0, -0.4714, 0.9569, 0.0, -0.2903, 0.9569, 0.0, -0.2903, 0.9569, 0.0, -0.2903, 0.9569, 0.0, -0.2903, 0.9952, 0.0, -0.09802, 0.9952, 0.0, -0.09802, 0.9952, 0.0, -0.09802, 0.9952, 0.0, -0.09802, 0.9952, 0.0, 0.09802, 0.9952, 0.0, 0.09802, 0.9952, 0.0, 0.09802, 0.9952, 0.0, 0.09802, 0.9569, 0.0, 0.2903, 0.9569, 0.0, 0.2903, 0.9569, 0.0, 0.2903, 0.9569, 0.0, 0.2903, 0.8819, 0.0, 0.4714, 0.8819, 0.0, 0.4714, 0.8819, 0.0, 0.4714, 0.8819, 0.0, 0.4714, 0.773, 0.0, 0.6344, 0.773, 0.0, 0.6344, 0.773, 0.0, 0.6344, 0.773, 0.0, 0.6344, 0.6344, 0.0, 0.773, 0.6344, 0.0, 0.773, 0.6344, 0.0, 0.773, 0.6344, 0.0, 0.773, 0.4714, 0.0, 0.8819, 0.4714, 0.0, 0.8819, 0.4714, 0.0, 0.8819, 0.4714, 0.0, 0.8819, 0.2903, 0.0, 0.9569, 0.2903, 0.0, 0.9569, 0.2903, 0.0, 0.9569, 0.2903, 0.0, 0.9569, 0.09802, 0.0, 0.9952, 0.09802, 0.0, 0.9952, 0.09802, 0.0, 0.9952, 0.09802, 0.0, 0.9952, -0.09802, 0.0, 0.9952, -0.09802, 0.0, 0.9952, -0.09802, 0.0, 0.9952, -0.09802, 0.0, 0.9952, -0.2903, 0.0, 0.9569, -0.2903, 0.0, 0.9569, -0.2903, 0.0, 0.9569, -0.2903, 0.0, 0.9569, -0.4714, 0.0, 0.8819, -0.4714, 0.0, 0.8819, -0.4714, 0.0, 0.8819, -0.4714, 0.0, 0.8819, -0.6344, 0.0, 0.773, -0.6344, 0.0, 0.773, -0.6344, 0.0, 0.773, -0.6344, 0.0, 0.773, -0.773, 0.0, 0.6344, -0.773, 0.0, 0.6344, -0.773, 0.0, 0.6344, -0.773, 0.0, 0.6344, -0.8819, 0.0, 0.4714, -0.8819, 0.0, 0.4714, -0.8819, 0.0, 0.4714, -0.8819, 0.0, 0.4714, -0.9569, 0.0, 0.2903, -0.9569, 0.0, 0.2903, -0.9569, 0.0, 0.2903, -0.9569, 0.0, 0.2903, -0.9952, 0.0, 0.09802, -0.9952, 0.0, 0.09802, -0.9952, 0.0, 0.09802, -0.9952, 0.0, 0.09802, -0.9952, 0.0, -0.09802, -0.9952, 0.0, -0.09802, -0.9952, 0.0, -0.09802, -0.9952, 0.0, -0.09802, -0.9569, 0.0, -0.2903, -0.9569, 0.0, -0.2903, -0.9569, 0.0, -0.2903, -0.9569, 0.0, -0.2903, -0.8819, 0.0, -0.4714, -0.8819, 0.0, -0.4714, -0.8819, 0.0, -0.4714, -0.8819, 0.0, -0.4714, -0.773, 0.0, -0.6344, -0.773, 0.0, -0.6344, -0.773, 0.0, -0.6344, -0.773, 0.0, -0.6344, -0.6344, 0.0, -0.773, -0.6344, 0.0, -0.773, -0.6344, 0.0, -0.773, -0.6344, 0.0, -0.773, -0.4714, 0.0, -0.8819, -0.4714, 0.0, -0.8819, -0.4714, 0.0, -0.8819, -0.4714, 0.0, -0.8819, 0.0, 1.0, -1.484e-08, 0.0, 1.0, -1.484e-08, 0.0, 1.0, -1.484e-08, 0.0, 1.0, -1.484e-08, 0.0, 1.0, -1.484e-08, 0.0, 1.0, -1.484e-08, 0.0, 1.0, -1.484e-08, 0.0, 1.0, -1.484e-08, 0.0, 1.0, -1.484e-08, 0.0, 1.0, -1.484e-08, 0.0, 1.0, -1.484e-08, 0.0, 1.0, -1.484e-08, 0.0, 1.0, -1.484e-08, 0.0, 1.0, -1.484e-08, 0.0, 1.0, -1.484e-08, 0.0, 1.0, -1.484e-08, 0.0, 1.0, -1.484e-08, 0.0, 1.0, -1.484e-08, 0.0, 1.0, -1.484e-08, 0.0, 1.0, -1.484e-08, 0.0, 1.0, -1.484e-08, 0.0, 1.0, -1.484e-08, 0.0, 1.0, -1.484e-08, 0.0, 1.0, -1.484e-08, 0.0, 1.0, -1.484e-08, 0.0, 1.0, -1.484e-08, 0.0, 1.0, -1.484e-08, 0.0, 1.0, -1.484e-08, 0.0, 1.0, -1.484e-08, 0.0, 1.0, -1.484e-08, 0.0, 1.0, -1.484e-08, 0.0, 1.0, -1.484e-08, -0.2903, 0.0, -0.9569, -0.2903, 0.0, -0.9569, -0.2903, 0.0, -0.9569, -0.2903, 0.0, -0.9569, -0.09802, 0.0, -0.9952, -0.09802, 0.0, -0.9952, -0.09802, 0.0, -0.9952, -0.09802, 0.0, -0.9952, 0.0, -1.0, 0.0, 0.0, -1.0, 0.0, 0.0, -1.0, 0.0, 0.0, -1.0, 0.0, 0.0, -1.0, 0.0, 0.0, -1.0, 0.0, 0.0, -1.0, 0.0, 0.0, -1.0, 0.0, 0.0, -1.0, 0.0, 0.0, -1.0, 0.0, 0.0, -1.0, 0.0, 0.0, -1.0, 0.0, 0.0, -1.0, 0.0, 0.0, -1.0, 0.0, 0.0, -1.0, 0.0, 0.0, -1.0, 0.0, 0.0, -1.0, 0.0, 0.0, -1.0, 0.0, 0.0, -1.0, 0.0, 0.0, -1.0, 0.0, 0.0, -1.0, 0.0, 0.0, -1.0, 0.0, 0.0, -1.0, 0.0, 0.0, -1.0, 0.0, 0.0, -1.0, 0.0, 0.0, -1.0, 0.0, 0.0, -1.0, 0.0, 0.0, -1.0, 0.0, 0.0, -1.0, 0.0, 0.0, -1.0, 0.0, 0.0, -1.0, 0.0, 0.0, -1.0, 0.0, -1.0, 0.0, 0.0, -1.0, 0.0, 0.0, -1.0, 0.0, 0.0, -1.0, 0.0, 0.0, 1.0, 0.0, 0.0, 1.0, 0.0, 0.0, 1.0, 0.0, 0.0, 1.0, 0.0, 0.0, 1.0, 0.0, 0.0, 1.0, 0.0, 0.0, 1.0, 0.0, 0.0, 1.0, 0.0, 0.0, -1.0, 0.0, 0.0, -1.0, 0.0, 0.0, -1.0, 0.0, 0.0, -1.0, 0.0, 0.0, 0.0, -1.0, 0.0, 0.0, -1.0, 0.0, 0.0, -1.0, 0.0, 0.0, -1.0, 0.0, 0.0, 1.0, 0.0, 0.0, 1.0, 0.0, 0.0, 1.0, 0.0, 0.0, 1.0, 0.0, 0.0, 0.0, -1.0, 0.0, 0.0, -1.0, 0.0, 0.0, -1.0, 0.0, 0.0, -1.0, 0.0, 0.0, 1.0, 0.0, 0.0, 1.0, 0.0, 0.0, 1.0, 0.0, 0.0, 1.0, -0.1116, -0.9937, 0.0, -0.1116, -0.9937, 0.0, -0.1116, -0.9937, 0.0, -0.1116, -0.9937, 0.0, -0.1116, -0.9937, 0.0, -0.1116, -0.9937, 0.0, -0.1116, -0.9937, 0.0, -0.1116, -0.9937, 0.0, -0.1116, -0.9937, 0.0, -0.1116, -0.9937, 0.0, -0.1116, -0.9937, 0.0, -0.1116, -0.9937, 0.0, -0.1133, -0.9936, 4.299e-08, -0.1133, -0.9936, 4.299e-08, -0.1133, -0.9936, 4.299e-08, -0.1133, -0.9936, 4.299e-08, 0.9936, -0.1133, 4.136e-09, 0.9936, -0.1133, 4.136e-09, 0.9936, -0.1133, 4.136e-09, 0.9936, -0.1133, 4.136e-09, -1.388e-07, 7.968e-09, -1.0, -1.388e-07, 7.968e-09, -1.0, -1.388e-07, 7.968e-09, -1.0, -1.388e-07, 7.968e-09, -1.0, 0.0, 0.0, 1.0, 0.0, 0.0, 1.0, 0.0, 0.0, 1.0, 0.0, 0.0, 1.0, 0.9936, -0.1133, 2.247e-09, 0.9936, -0.1133, 2.247e-09, 0.9936, -0.1133, 2.247e-09, 0.9936, -0.1133, 2.247e-09, -0.9936, 0.1133, -2.247e-09, -0.9936, 0.1133, -2.247e-09, -0.9936, 0.1133, -2.247e-09, -0.9936, 0.1133, -2.247e-09, 0.1133, 0.9936, -1.007e-08, 0.1133, 0.9936, -1.007e-08, 0.1133, 0.9936, -8.541e-09, 0.1133, 0.9936, -8.541e-09, 0.1133, 0.9936, -2.013e-08, 0.1133, 0.9936, -1.007e-08, 0.1133, 0.9936, -8.541e-09, 0.1133, 0.9936, -1.708e-08, 0.1133, 0.9936, -2.013e-08, 0.1133, 0.9936, -2.013e-08, 0.1133, 0.9936, -1.708e-08, 0.1133, 0.9936, -1.708e-08, 0.1133, 0.9936, -1.007e-08, 0.1133, 0.9936, -2.013e-08, 0.1133, 0.9936, -1.708e-08, 0.1133, 0.9936, -8.541e-09, 0.9936, -0.1133, 3.533e-09, 0.9936, -0.1133, 3.533e-09, 0.9936, -0.1133, 3.533e-09, 0.9936, -0.1133, 3.533e-09, -0.9936, 0.1133, -4.136e-09, -0.9936, 0.1133, -4.136e-09, -0.9936, 0.1133, -4.136e-09, -0.9936, 0.1133, -4.136e-09, -6.792e-08, 4.662e-09, -1.0, -6.792e-08, 4.662e-09, -1.0, -6.792e-08, 4.662e-09, -1.0, -6.792e-08, 4.662e-09, -1.0, 2.717e-07, 0.0, 1.0, 2.717e-07, 0.0, 1.0, 2.717e-07, 0.0, 1.0, 2.717e-07, 0.0, 1.0, 0.1133, 0.9936, 5.549e-07, 0.1133, 0.9936, 5.549e-07, 0.1133, 0.9936, 6.494e-07, 0.1133, 0.9936, 6.494e-07, 0.1133, 0.9936, 5.439e-07, 0.1133, 0.9936, 5.549e-07, 0.1133, 0.9936, 6.494e-07, 0.1133, 0.9936, 6.4e-07, 0.1133, 0.9936, 5.439e-07, 0.1133, 0.9936, 5.439e-07, 0.1133, 0.9936, 6.4e-07, 0.1133, 0.9936, 6.4e-07, 0.1133, 0.9936, 5.549e-07, 0.1133, 0.9936, 5.439e-07, 0.1133, 0.9936, 6.4e-07, 0.1133, 0.9936, 6.494e-07, 0.1133, 0.9936, -3.174e-08, 0.1133, 0.9936, -3.174e-08, 0.1133, 0.9936, -3.174e-08, 0.1133, 0.9936, -3.174e-08, 6.021e-08, -5.086e-09, 1.0, 6.021e-08, -5.086e-09, 1.0, 6.021e-08, -5.086e-09, 1.0, 6.021e-08, -5.086e-09, 1.0, 0.0, 0.0, -1.0, 0.0, 0.0, -1.0, 0.0, 0.0, -1.0, 0.0, 0.0, -1.0, -0.9936, 0.1133, -1.767e-09, -0.9936, 0.1133, -1.767e-09, -0.9936, 0.1133, -1.767e-09, -0.9936, 0.1133, -1.767e-09, 0.1951, -0.01953, -0.9806, 0.1951, -0.01953, -0.9806, 0.1951, -0.01953, -0.9806, 0.1951, -0.01953, -0.9806, 0.5536, -0.05644, -0.8309, 0.5536, -0.05644, -0.8309, 0.5536, -0.05644, -0.8309, 0.5536, -0.05644, -0.8309, 0.8277, -0.08475, -0.5547, 0.8277, -0.08475, -0.5547, 0.8277, -0.08475, -0.5547, 0.8277, -0.08475, -0.5547, 0.9759, -0.1002, -0.1941, 0.9759, -0.1002, -0.1941, 0.9759, -0.1002, -0.1941, 0.9759, -0.1002, -0.1941, 0.9754, -0.1003, 0.1961, 0.9754, -0.1003, 0.1961, 0.9754, -0.1003, 0.1961, 0.9754, -0.1003, 0.1961, 0.8265, -0.0852, 0.5564, 0.8265, -0.0852, 0.5564, 0.8265, -0.0852, 0.5564, 0.8265, -0.0852, 0.5564, 0.5517, -0.05712, 0.8321, 0.5517, -0.05712, 0.8321, 0.5517, -0.05712, 0.8321, 0.5517, -0.05712, 0.8321, 0.193, -0.02033, 0.981, 0.193, -0.02033, 0.981, 0.193, -0.02033, 0.981, 0.193, -0.02033, 0.981, -0.1951, 0.01954, 0.9806, -0.1951, 0.01954, 0.9806, -0.1951, 0.01954, 0.9806, -0.1951, 0.01954, 0.9806, -0.5536, 0.05644, 0.8309, -0.5536, 0.05644, 0.8309, -0.5536, 0.05644, 0.8309, -0.5536, 0.05644, 0.8309, -0.8277, 0.08475, 0.5547, -0.8277, 0.08475, 0.5547, -0.8277, 0.08475, 0.5547, -0.8277, 0.08475, 0.5547, -0.9759, 0.1002, 0.1941, -0.9759, 0.1002, 0.1941, -0.9759, 0.1002, 0.1941, -0.9759, 0.1002, 0.1941, -0.9754, 0.1003, -0.1961, -0.9754, 0.1003, -0.1961, -0.9754, 0.1003, -0.1961, -0.9754, 0.1003, -0.1961, -0.8265, 0.0852, -0.5564, -0.8265, 0.0852, -0.5564, -0.8265, 0.0852, -0.5564, -0.8265, 0.0852, -0.5564, 0.1022, 0.9948, 0.0005164, 0.1022, 0.9948, 0.0005164, 0.1022, 0.9948, 0.0005164, 0.1022, 0.9948, 0.0005164, 0.1022, 0.9948, 0.0005164, 0.1022, 0.9948, 0.0005164, 0.1022, 0.9948, 0.0005164, 0.1022, 0.9948, 0.0005164, 0.1022, 0.9948, 0.0005164, 0.1022, 0.9948, 0.0005164, 0.1022, 0.9948, 0.0005164, 0.1022, 0.9948, 0.0005164, 0.1022, 0.9948, 0.0005164, 0.1022, 0.9948, 0.0005164, 0.1022, 0.9948, 0.0005164, 0.1022, 0.9948, 0.0005164, -0.5517, 0.05712, -0.8321, -0.5517, 0.05712, -0.8321, -0.5517, 0.05712, -0.8321, -0.5517, 0.05712, -0.8321, -0.193, 0.02034, -0.981, -0.193, 0.02034, -0.981, -0.193, 0.02034, -0.981, -0.193, 0.02034, -0.981, -0.1022, -0.9948, -0.0005165, -0.1022, -0.9948, -0.0005165, -0.1022, -0.9948, -0.0005165, -0.1022, -0.9948, -0.0005165, -0.1022, -0.9948, -0.0005165, -0.1022, -0.9948, -0.0005165, -0.1022, -0.9948, -0.0005165, -0.1022, -0.9948, -0.0005165, -0.1022, -0.9948, -0.0005165, -0.1022, -0.9948, -0.0005165, -0.1022, -0.9948, -0.0005165, -0.1022, -0.9948, -0.0005165, -0.1022, -0.9948, -0.0005165, -0.1022, -0.9948, -0.0005165, -0.1022, -0.9948, -0.0005165, -0.1022, -0.9948, -0.0005165, 0.1951, -0.01954, -0.9806, 0.1951, -0.01954, -0.9806, 0.1951, -0.01954, -0.9806, 0.1951, -0.01954, -0.9806, 0.5536, -0.05644, -0.8309, 0.5536, -0.05644, -0.8309, 0.5536, -0.05644, -0.8309, 0.5536, -0.05644, -0.8309, 0.8277, -0.08474, -0.5547, 0.8277, -0.08474, -0.5547, 0.8277, -0.08474, -0.5547, 0.8277, -0.08474, -0.5547, 0.9759, -0.1001, -0.1941, 0.9759, -0.1001, -0.1941, 0.9759, -0.1001, -0.1941, 0.9759, -0.1001, -0.1941, 0.9754, -0.1003, 0.1961, 0.9754, -0.1003, 0.1961, 0.9754, -0.1003, 0.1961, 0.9754, -0.1003, 0.1961, 0.8265, -0.08521, 0.5564, 0.8265, -0.08521, 0.5564, 0.8265, -0.08521, 0.5564, 0.8265, -0.08521, 0.5564, 0.5517, -0.05712, 0.8321, 0.5517, -0.05712, 0.8321, 0.5517, -0.05712, 0.8321, 0.5517, -0.05712, 0.8321, 0.193, -0.02034, 0.981, 0.193, -0.02034, 0.981, 0.193, -0.02034, 0.981, 0.193, -0.02034, 0.981, -0.1951, 0.01954, 0.9806, -0.1951, 0.01954, 0.9806, -0.1951, 0.01954, 0.9806, -0.1951, 0.01954, 0.9806, -0.5536, 0.05644, 0.8309, -0.5536, 0.05644, 0.8309, -0.5536, 0.05644, 0.8309, -0.5536, 0.05644, 0.8309, -0.8277, 0.08475, 0.5547, -0.8277, 0.08475, 0.5547, -0.8277, 0.08475, 0.5547, -0.8277, 0.08475, 0.5547, -0.9759, 0.1001, 0.1941, -0.9759, 0.1001, 0.1941, -0.9759, 0.1001, 0.1941, -0.9759, 0.1001, 0.1941, -0.9754, 0.1003, -0.1961, -0.9754, 0.1003, -0.1961, -0.9754, 0.1003, -0.1961, -0.9754, 0.1003, -0.1961, -0.8265, 0.0852, -0.5564, -0.8265, 0.0852, -0.5564, -0.8265, 0.0852, -0.5564, -0.8265, 0.0852, -0.5564, 0.1022, 0.9948, 0.0005166, 0.1022, 0.9948, 0.0005166, 0.1022, 0.9948, 0.0005166, 0.1022, 0.9948, 0.0005166, 0.1022, 0.9948, 0.0005166, 0.1022, 0.9948, 0.0005166, 0.1022, 0.9948, 0.0005166, 0.1022, 0.9948, 0.0005166, 0.1022, 0.9948, 0.0005166, 0.1022, 0.9948, 0.0005166, 0.1022, 0.9948, 0.0005166, 0.1022, 0.9948, 0.0005166, 0.1022, 0.9948, 0.0005166, 0.1022, 0.9948, 0.0005166, 0.1022, 0.9948, 0.0005166, 0.1022, 0.9948, 0.0005166, -0.5517, 0.05712, -0.8321, -0.5517, 0.05712, -0.8321, -0.5517, 0.05712, -0.8321, -0.5517, 0.05712, -0.8321, -0.193, 0.02034, -0.981, -0.193, 0.02034, -0.981, -0.193, 0.02034, -0.981, -0.193, 0.02034, -0.981, -0.1022, -0.9948, -0.0005164, -0.1022, -0.9948, -0.0005164, -0.1022, -0.9948, -0.0005164, -0.1022, -0.9948, -0.0005164, -0.1022, -0.9948, -0.0005164, -0.1022, -0.9948, -0.0005164, -0.1022, -0.9948, -0.0005164, -0.1022, -0.9948, -0.0005164, -0.1022, -0.9948, -0.0005164, -0.1022, -0.9948, -0.0005164, -0.1022, -0.9948, -0.0005164, -0.1022, -0.9948, -0.0005164, -0.1022, -0.9948, -0.0005164, -0.1022, -0.9948, -0.0005164, -0.1022, -0.9948, -0.0005164, -0.1022, -0.9948, -0.0005164, 0.1951, -0.01953, -0.9806, 0.1951, -0.01953, -0.9806, 0.1951, -0.01953, -0.9806, 0.1951, -0.01953, -0.9806, 0.5536, -0.05644, -0.8309, 0.5536, -0.05644, -0.8309, 0.5536, -0.05644, -0.8309, 0.5536, -0.05644, -0.8309, 0.8277, -0.08475, -0.5547, 0.8277, -0.08475, -0.5547, 0.8277, -0.08475, -0.5547, 0.8277, -0.08475, -0.5547, 0.9759, -0.1002, -0.1941, 0.9759, -0.1002, -0.1941, 0.9759, -0.1002, -0.1941, 0.9759, -0.1002, -0.1941, 0.9754, -0.1003, 0.1961, 0.9754, -0.1003, 0.1961, 0.9754, -0.1003, 0.1961, 0.9754, -0.1003, 0.1961, 0.8265, -0.0852, 0.5564, 0.8265, -0.0852, 0.5564, 0.8265, -0.0852, 0.5564, 0.8265, -0.0852, 0.5564, 0.5517, -0.05712, 0.8321, 0.5517, -0.05712, 0.8321, 0.5517, -0.05712, 0.8321, 0.5517, -0.05712, 0.8321, 0.193, -0.02033, 0.981, 0.193, -0.02033, 0.981, 0.193, -0.02033, 0.981, 0.193, -0.02033, 0.981, -0.1951, 0.01954, 0.9806, -0.1951, 0.01954, 0.9806, -0.1951, 0.01954, 0.9806, -0.1951, 0.01954, 0.9806, -0.5536, 0.05644, 0.8309, -0.5536, 0.05644, 0.8309, -0.5536, 0.05644, 0.8309, -0.5536, 0.05644, 0.8309, -0.8277, 0.08475, 0.5547, -0.8277, 0.08475, 0.5547, -0.8277, 0.08475, 0.5547, -0.8277, 0.08475, 0.5547, -0.9759, 0.1002, 0.1941, -0.9759, 0.1002, 0.1941, -0.9759, 0.1002, 0.1941, -0.9759, 0.1002, 0.1941, -0.9754, 0.1003, -0.1961, -0.9754, 0.1003, -0.1961, -0.9754, 0.1003, -0.1961, -0.9754, 0.1003, -0.1961, -0.8265, 0.0852, -0.5564, -0.8265, 0.0852, -0.5564, -0.8265, 0.0852, -0.5564, -0.8265, 0.0852, -0.5564, 0.1022, 0.9948, 0.0005165, 0.1022, 0.9948, 0.0005165, 0.1022, 0.9948, 0.0005165, 0.1022, 0.9948, 0.0005165, 0.1022, 0.9948, 0.0005165, 0.1022, 0.9948, 0.0005165, 0.1022, 0.9948, 0.0005165, 0.1022, 0.9948, 0.0005165, 0.1022, 0.9948, 0.0005165, 0.1022, 0.9948, 0.0005165, 0.1022, 0.9948, 0.0005165, 0.1022, 0.9948, 0.0005165, 0.1022, 0.9948, 0.0005165, 0.1022, 0.9948, 0.0005165, 0.1022, 0.9948, 0.0005165, 0.1022, 0.9948, 0.0005165, -0.5517, 0.05711, -0.8321, -0.5517, 0.05711, -0.8321, -0.5517, 0.05711, -0.8321, -0.5517, 0.05711, -0.8321, -0.193, 0.02034, -0.981, -0.193, 0.02034, -0.981, -0.193, 0.02034, -0.981, -0.193, 0.02034, -0.981, -0.1022, -0.9948, -0.0005164, -0.1022, -0.9948, -0.0005164, -0.1022, -0.9948, -0.0005164, -0.1022, -0.9948, -0.0005164, -0.1022, -0.9948, -0.0005164, -0.1022, -0.9948, -0.0005164, -0.1022, -0.9948, -0.0005164, -0.1022, -0.9948, -0.0005164, -0.1022, -0.9948, -0.0005164, -0.1022, -0.9948, -0.0005164, -0.1022, -0.9948, -0.0005164, -0.1022, -0.9948, -0.0005164, -0.1022, -0.9948, -0.0005164, -0.1022, -0.9948, -0.0005164, -0.1022, -0.9948, -0.0005164, -0.1022, -0.9948, -0.0005164])] * 3)])

# ---- objects
ob_plane = bpy.data.objects.new('Plane', me_plane)

# ---- transforms, parenting, visibility, modifiers, constraints
ob_plane.location = (-0.8657, -0.1051, -1.687)
ob_plane.rotation_euler = (1.571, -0.0, 0.0)
ob_plane.scale = (0.03, 0.03, 0.03)
ob_plane.color = (0.8, 0.8, 0.8, 1.0)

# ---- collection membership
scene.collection.objects.link(ob_plane)

# ---- scene / render settings (as saved in the file)
scene.frame_start = 1; scene.frame_end = 250; scene.frame_set(1)
scene.render.engine = 'CYCLES'
scene.cycles.sampling_pattern = 'TABULATED_SOBOL'
scene.cycles.use_light_tree = False
scene.view_settings.view_transform = 'Filmic'
bpy.context.view_layer.update()

# ---- added for rendering (the .blend has no active camera and no usable light): camera, sun
cam_auto = bpy.data.cameras.new('AutoCamera')
cam_auto.lens = 50.0
cam_auto.sensor_width = 36.0
cam_auto.clip_end = 1000.0
ob_auto_camera = bpy.data.objects.new('AutoCamera', cam_auto)
scene.collection.objects.link(ob_auto_camera)
ob_auto_camera.location = (11.6997, -13.6871, 10.4923)
ob_auto_camera.rotation_euler = (1.09748, -7.21219e-08, 0.694738)
scene.camera = ob_auto_camera
light_auto_sun = bpy.data.lights.new('AutoSun', 'SUN')
light_auto_sun.energy = 3.0
light_auto_sun.angle = 0.0523599
ob_auto_sun = bpy.data.objects.new('AutoSun', light_auto_sun)
scene.collection.objects.link(ob_auto_sun)
ob_auto_sun.rotation_euler = (0.872665, 0.174533, 0.523599)
bpy.context.view_layer.update()
